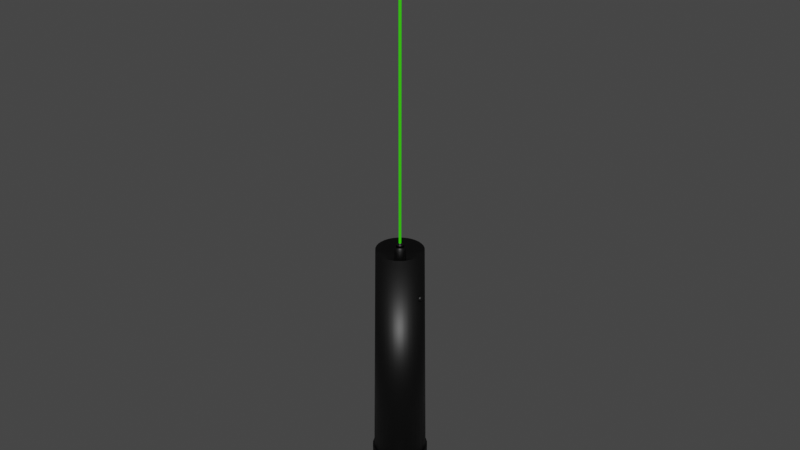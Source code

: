 # Source: laserpointer.blend  (saved by Blender 2.93.21; exported with 4.5.12 LTS)
import bpy
from mathutils import Matrix  # noqa: F401  (used for matrix-valued properties, if any)

bpy.ops.wm.read_factory_settings(use_empty=True)
scene = bpy.context.scene
scene.name = 'Scene'

# ---- collections
col_collection = bpy.data.collections.new('Collection'); scene.collection.children.link(col_collection)

# ---- materials (node trees are filled in below, after node groups)
mat_material_001 = bpy.data.materials.new('Material.001')
mat_material_001.use_transparent_shadow = False
mat_material_002 = bpy.data.materials.new('Material.002')
mat_material_002.use_transparent_shadow = False

# ---- material node trees
mat_material_001.use_nodes = True; mat_material_001.node_tree.nodes.clear()
_N = mat_material_001.node_tree.nodes; _L = mat_material_001.node_tree.links
n0 = _N.new('ShaderNodeBsdfPrincipled'); n0.name = 'Principled BSDF'; n0.location = (10, 300)
n0.distribution = 'GGX'
n0.subsurface_method = 'BURLEY'
n0.inputs[0].default_value = (0.0, 0.0, 0.0, 1.0)
n0.inputs[3].default_value = 1.45
n0.inputs[27].default_value = (0.0, 0.0, 0.0, 1.0)
n0.inputs[28].default_value = 1.0
n1 = _N.new('ShaderNodeOutputMaterial'); n1.name = 'Material Output'; n1.location = (300, 300)
_L.new(n0.outputs[0], n1.inputs[0])
n1.is_active_output = True
mat_material_002.use_nodes = True; mat_material_002.node_tree.nodes.clear()
_N = mat_material_002.node_tree.nodes; _L = mat_material_002.node_tree.links
n0 = _N.new('ShaderNodeBsdfPrincipled'); n0.name = 'Principled BSDF'; n0.location = (10, 300)
n0.distribution = 'GGX'
n0.subsurface_method = 'BURLEY'
n0.inputs[0].default_value = (0.04141, 0.8, 0.0, 1.0)
n0.inputs[3].default_value = 1.45
n0.inputs[27].default_value = (0.0, 0.0, 0.0, 1.0)
n0.inputs[28].default_value = 1.0
n1 = _N.new('ShaderNodeOutputMaterial'); n1.name = 'Material Output'; n1.location = (300, 300)
_L.new(n0.outputs[0], n1.inputs[0])
n1.is_active_output = True

# ---- world
world_world = bpy.data.worlds.new('World'); scene.world = world_world
world_world.use_nodes = True; world_world.node_tree.nodes.clear()
_N = world_world.node_tree.nodes; _L = world_world.node_tree.links
n0 = _N.new('ShaderNodeOutputWorld'); n0.name = 'World Output'; n0.location = (300, 300)
n1 = _N.new('ShaderNodeBackground'); n1.name = 'Background'; n1.location = (10, 300)
n1.inputs[0].default_value = (0.05088, 0.05088, 0.05088, 1.0)
_L.new(n1.outputs[0], n0.inputs[0])
n0.is_active_output = True
world_world.color = (0.05088, 0.05088, 0.05088)
world_world.use_sun_shadow = False
world_world.sun_shadow_jitter_overblur = 0.0

# ---- meshes
me_cylinder = bpy.data.meshes.new('Cylinder')
me_cylinder.from_pydata([(2.354e-08, 0.6561, 0.2571), (-1.312e-08, 0.1475, 6.891), (0.128, 0.6435, 0.2571), (0.02877, 0.1446, 6.891), (0.2511, 0.6062, 0.2571), (0.05643, 0.1362, 6.891), (0.3645, 0.5455, 0.2571), (0.08192, 0.1226, 6.891), (0.4639, 0.4639, 0.2571), (0.1043, 0.1043, 6.891), (0.5455, 0.3645, 0.2571), (0.1226, 0.08192, 6.891), (0.6062, 0.2511, 0.2571), (0.1362, 0.05643, 6.891), (0.6435, 0.128, 0.2571), (0.1446, 0.02877, 6.891), (0.6561, -3.444e-08, 0.2571), (0.1475, -2.131e-08, 6.891), (0.6435, -0.128, 0.2571), (0.1446, -0.02877, 6.891), (0.6062, -0.2511, 0.2571), (0.1362, -0.05643, 6.891), (0.5455, -0.3645, 0.2571), (0.1226, -0.08192, 6.891), (0.4639, -0.4639, 0.2571), (0.1043, -0.1043, 6.891), (0.3645, -0.5455, 0.2571), (0.08192, -0.1226, 6.891), (0.2511, -0.6062, 0.2571), (0.05643, -0.1362, 6.891), (0.128, -0.6435, 0.2571), (0.02877, -0.1446, 6.891), (-3.382e-08, -0.6561, 0.2571), (-2.601e-08, -0.1475, 6.891), (-0.128, -0.6435, 0.2571), (-0.02877, -0.1446, 6.891), (-0.2511, -0.6062, 0.2571), (-0.05643, -0.1362, 6.891), (-0.3645, -0.5455, 0.2571), (-0.08192, -0.1226, 6.891), (-0.4639, -0.4639, 0.2571), (-0.1043, -0.1043, 6.891), (-0.5455, -0.3645, 0.2571), (-0.1226, -0.08192, 6.891), (-0.6062, -0.2511, 0.2571), (-0.1362, -0.05643, 6.891), (-0.6435, -0.128, 0.2571), (-0.1446, -0.02877, 6.891), (-0.6561, 2.059e-09, 0.2571), (-0.1475, -1.31e-08, 6.891), (-0.6435, 0.128, 0.2571), (-0.1446, 0.02877, 6.891), (-0.6062, 0.2511, 0.2571), (-0.1362, 0.05643, 6.891), (-0.5455, 0.3645, 0.2571), (-0.1226, 0.08192, 6.891), (-0.4639, 0.4639, 0.2571), (-0.1043, 0.1043, 6.891), (-0.3645, 0.5455, 0.2571), (-0.08192, 0.1226, 6.891), (-0.2511, 0.6062, 0.2571), (-0.05643, 0.1362, 6.891), (-0.128, 0.6435, 0.2571), (-0.02877, 0.1446, 6.891), (-1.299e-08, 0.1417, 6.879), (0.02764, 0.139, 6.879), (0.05422, 0.1309, 6.879), (0.07872, 0.1178, 6.879), (0.1002, 0.1002, 6.879), (0.1178, 0.07872, 6.879), (0.1309, 0.05422, 6.879), (0.139, 0.02764, 6.879), (0.1417, -2.054e-08, 6.879), (0.139, -0.02764, 6.879), (0.1309, -0.05422, 6.879), (0.1178, -0.07872, 6.879), (0.1002, -0.1002, 6.879), (0.07872, -0.1178, 6.879), (0.05422, -0.1309, 6.879), (0.02764, -0.139, 6.879), (-2.538e-08, -0.1417, 6.879), (-0.02764, -0.139, 6.879), (-0.05422, -0.1309, 6.879), (-0.07872, -0.1178, 6.879), (-0.1002, -0.1002, 6.879), (-0.1178, -0.07872, 6.879), (-0.1309, -0.05422, 6.879), (-0.139, -0.02764, 6.879), (-0.1417, -1.266e-08, 6.879), (-0.139, 0.02764, 6.879), (-0.1309, 0.05422, 6.879), (-0.1178, 0.07872, 6.879), (-0.1002, 0.1002, 6.879), (-0.07872, 0.1178, 6.879), (-0.05422, 0.1309, 6.879), (-0.02764, 0.139, 6.879), (-2.124e-08, 0.02464, 7.361), (0.004806, 0.02416, 7.361), (0.009428, 0.02276, 7.361), (0.01369, 0.02049, 7.361), (0.01742, 0.01742, 7.361), (0.02048, 0.01369, 7.361), (0.02276, 0.009428, 7.361), (0.02416, 0.004806, 7.361), (0.02464, -1.715e-08, 7.361), (0.02416, -0.004806, 7.361), (0.02276, -0.009428, 7.361), (0.02048, -0.01369, 7.361), (0.01742, -0.01742, 7.361), (0.01369, -0.02049, 7.361), (0.009428, -0.02276, 7.361), (0.004806, -0.02416, 7.361), (-2.34e-08, -0.02464, 7.361), (-0.004806, -0.02416, 7.361), (-0.009428, -0.02276, 7.361), (-0.01369, -0.02049, 7.361), (-0.01742, -0.01742, 7.361), (-0.02049, -0.01369, 7.361), (-0.02276, -0.009428, 7.361), (-0.02416, -0.004806, 7.361), (-0.02464, -1.578e-08, 7.361), (-0.02416, 0.004806, 7.361), (-0.02276, 0.009428, 7.361), (-0.02049, 0.01369, 7.361), (-0.01742, 0.01742, 7.361), (-0.01369, 0.02049, 7.361), (-0.009428, 0.02276, 7.361), (-0.004806, 0.02416, 7.361), (0.02468, -0.1241, 7.232), (0.01971, -0.09911, 7.264), (0.01566, -0.07871, 7.312), (0.009776, -0.04915, 7.328), (-2.382e-08, -0.05011, 7.328), (-2.442e-08, -0.08026, 7.312), (-2.466e-08, -0.1011, 7.264), (-2.508e-08, -0.1265, 7.232), (0.04842, 0.1169, 7.232), (0.03867, 0.09336, 7.264), (0.03071, 0.07415, 7.312), (0.01918, 0.04629, 7.328), (0.02784, 0.04166, 7.328), (0.04459, 0.06673, 7.312), (0.05614, 0.08402, 7.264), (0.07029, 0.1052, 7.232), (-0.07029, 0.1052, 7.232), (-0.05614, 0.08402, 7.264), (-0.04459, 0.06673, 7.312), (-0.02784, 0.04166, 7.328), (-0.01918, 0.04629, 7.328), (-0.03071, 0.07415, 7.312), (-0.03867, 0.09336, 7.264), (-0.04842, 0.1169, 7.232), (-0.009776, -0.04915, 7.328), (-0.01566, -0.07871, 7.312), (-0.01971, -0.09911, 7.264), (-0.02468, -0.1241, 7.232), (0.03543, 0.03543, 7.328), (0.05675, 0.05675, 7.312), (0.07145, 0.07145, 7.264), (0.08946, 0.08946, 7.232), (-0.009776, 0.04915, 7.328), (-0.01566, 0.07871, 7.312), (-0.01971, 0.09911, 7.264), (-0.02468, 0.1241, 7.232), (-0.01918, -0.04629, 7.328), (-0.03071, -0.07415, 7.312), (-0.03867, -0.09336, 7.264), (-0.04842, -0.1169, 7.232), (0.04166, 0.02784, 7.328), (0.06673, 0.04459, 7.312), (0.08402, 0.05614, 7.264), (0.1052, 0.07029, 7.232), (-1.943e-08, 0.05011, 7.328), (-1.74e-08, 0.08026, 7.312), (-1.582e-08, 0.1011, 7.264), (-1.401e-08, 0.1265, 7.232), (-0.02784, -0.04166, 7.328), (-0.04459, -0.06673, 7.312), (-0.05614, -0.08402, 7.264), (-0.07029, -0.1052, 7.232), (0.04629, 0.01918, 7.328), (0.07415, 0.03071, 7.312), (0.09336, 0.03867, 7.264), (0.1169, 0.04842, 7.232), (-0.03543, -0.03543, 7.328), (-0.05675, -0.05675, 7.312), (-0.07145, -0.07145, 7.264), (-0.08946, -0.08946, 7.232), (0.04915, 0.009776, 7.328), (0.07871, 0.01566, 7.312), (0.09911, 0.01971, 7.264), (0.1241, 0.02468, 7.232), (-0.04166, -0.02784, 7.328), (-0.06673, -0.04459, 7.312), (-0.08402, -0.05614, 7.264), (-0.1052, -0.07029, 7.232), (0.05011, -1.79e-08, 7.328), (0.08026, -1.884e-08, 7.312), (0.1011, -1.938e-08, 7.264), (0.1265, -2.013e-08, 7.232), (-0.04629, -0.01918, 7.328), (-0.07415, -0.03071, 7.312), (-0.09336, -0.03867, 7.264), (-0.1169, -0.04842, 7.232), (0.04915, -0.009776, 7.328), (0.07871, -0.01566, 7.312), (0.09911, -0.01971, 7.264), (0.1241, -0.02468, 7.232), (-0.04915, -0.009776, 7.328), (-0.07871, -0.01566, 7.312), (-0.09911, -0.01971, 7.264), (-0.1241, -0.02468, 7.232), (0.04629, -0.01918, 7.328), (0.07415, -0.03071, 7.312), (0.09336, -0.03867, 7.264), (0.1169, -0.04842, 7.232), (-0.05011, -1.511e-08, 7.328), (-0.08026, -1.437e-08, 7.312), (-0.1011, -1.376e-08, 7.264), (-0.1265, -1.309e-08, 7.232), (0.04166, -0.02784, 7.328), (0.06673, -0.04459, 7.312), (0.08402, -0.05614, 7.264), (0.1052, -0.07029, 7.232), (-0.04915, 0.009776, 7.328), (-0.07871, 0.01566, 7.312), (-0.09911, 0.01971, 7.264), (-0.1241, 0.02468, 7.232), (0.03543, -0.03543, 7.328), (0.05675, -0.05675, 7.312), (0.07145, -0.07145, 7.264), (0.08946, -0.08946, 7.232), (-0.04629, 0.01918, 7.328), (-0.07415, 0.03071, 7.312), (-0.09336, 0.03867, 7.264), (-0.1169, 0.04842, 7.232), (0.02784, -0.04166, 7.328), (0.04459, -0.06673, 7.312), (0.05614, -0.08402, 7.264), (0.07029, -0.1052, 7.232), (-0.04166, 0.02784, 7.328), (-0.06673, 0.04459, 7.312), (-0.08402, 0.05614, 7.264), (-0.1052, 0.07029, 7.232), (0.01918, -0.04629, 7.328), (0.03071, -0.07415, 7.312), (0.03867, -0.09336, 7.264), (0.04842, -0.1169, 7.232), (0.009776, 0.04915, 7.328), (0.01566, 0.07871, 7.312), (0.01971, 0.09911, 7.264), (0.02468, 0.1241, 7.232), (-0.03543, 0.03543, 7.328), (-0.05675, 0.05675, 7.312), (-0.07145, 0.07145, 7.264), (-0.08946, 0.08946, 7.232), (2.406e-08, 0.1231, 1.538), (0.02402, 0.1207, 1.538), (0.04711, 0.1137, 1.538), (0.0684, 0.1024, 1.538), (0.08705, 0.08705, 1.538), (0.1024, 0.0684, 1.538), (0.1137, 0.04711, 1.538), (0.1207, 0.02402, 1.538), (0.1231, -9.58e-09, 1.538), (0.1207, -0.02402, 1.538), (0.1137, -0.04711, 1.538), (0.1024, -0.0684, 1.538), (0.08705, -0.08705, 1.538), (0.0684, -0.1024, 1.538), (0.04711, -0.1137, 1.538), (0.02402, -0.1207, 1.538), (1.33e-08, -0.1231, 1.538), (-0.02402, -0.1207, 1.538), (-0.04711, -0.1137, 1.538), (-0.0684, -0.1024, 1.538), (-0.08705, -0.08705, 1.538), (-0.1024, -0.0684, 1.538), (-0.1137, -0.04711, 1.538), (-0.1207, -0.02402, 1.538), (-0.1231, -2.731e-09, 1.538), (-0.1207, 0.02402, 1.538), (-0.1137, 0.04711, 1.538), (-0.1024, 0.0684, 1.538), (-0.08705, 0.08705, 1.538), (-0.0684, 0.1024, 1.538), (-0.04711, 0.1137, 1.538), (-0.02402, 0.1207, 1.538), (0.1306, 0.6566, 1.753), (0.2562, 0.6185, 1.753), (0.372, 0.5567, 1.753), (0.4734, 0.4734, 1.753), (0.5567, 0.372, 1.753), (0.6185, 0.2562, 1.753), (0.6566, 0.1306, 1.753), (0.6695, -3.462e-08, 1.753), (0.6566, -0.1306, 1.753), (0.6185, -0.2562, 1.753), (0.5567, -0.372, 1.753), (0.4734, -0.4734, 1.753), (0.372, -0.5567, 1.753), (0.2562, -0.6185, 1.753), (0.1306, -0.6566, 1.753), (-3.523e-08, -0.6695, 1.753), (-0.1306, -0.6566, 1.753), (-0.2562, -0.6185, 1.753), (-0.372, -0.5567, 1.753), (-0.4734, -0.4734, 1.753), (-0.5567, -0.372, 1.753), (-0.6185, -0.2562, 1.753), (-0.6566, -0.1306, 1.753), (-0.6695, 2.634e-09, 1.753), (-0.6566, 0.1306, 1.753), (-0.6185, 0.2562, 1.753), (-0.5567, 0.372, 1.753), (-0.4734, 0.4734, 1.753), (-0.372, 0.5567, 1.753), (-0.2562, 0.6185, 1.753), (-0.1306, 0.6566, 1.753), (2.33e-08, 0.6695, 1.753), (2.246e-08, 0.6332, 1.724), (0.1235, 0.621, 1.724), (0.2423, 0.585, 1.724), (0.3518, 0.5265, 1.724), (0.4477, 0.4477, 1.724), (0.5265, 0.3518, 1.724), (0.585, 0.2423, 1.724), (0.621, 0.1235, 1.724), (0.6332, -3.358e-08, 1.724), (0.621, -0.1235, 1.724), (0.585, -0.2423, 1.724), (0.5265, -0.3518, 1.724), (0.4477, -0.4477, 1.724), (0.3518, -0.5265, 1.724), (0.2423, -0.585, 1.724), (0.1235, -0.621, 1.724), (-3.29e-08, -0.6332, 1.724), (-0.1235, -0.621, 1.724), (-0.2423, -0.585, 1.724), (-0.3518, -0.5265, 1.724), (-0.4477, -0.4477, 1.724), (-0.5265, -0.3518, 1.724), (-0.585, -0.2423, 1.724), (-0.621, -0.1235, 1.724), (-0.6332, 1.649e-09, 1.724), (-0.621, 0.1235, 1.724), (-0.585, 0.2423, 1.724), (-0.5265, 0.3518, 1.724), (-0.4477, 0.4477, 1.724), (-0.3518, 0.5265, 1.724), (-0.2423, 0.585, 1.724), (-0.1235, 0.621, 1.724), (0.01583, -0.0796, 7.312), (-2.4e-08, -0.08116, 7.312), (0.03106, 0.07498, 7.312), (0.04509, 0.06748, 7.312), (-0.04509, 0.06748, 7.312), (-0.03106, 0.07498, 7.312), (-0.01583, -0.0796, 7.312), (0.05739, 0.05739, 7.312), (-0.01583, 0.0796, 7.312), (-0.03106, -0.07498, 7.312), (0.06748, 0.04509, 7.312), (-1.69e-08, 0.08116, 7.312), (-0.04509, -0.06748, 7.312), (0.07498, 0.03106, 7.312), (-0.05739, -0.05739, 7.312), (0.0796, 0.01583, 7.312), (-0.06748, -0.04509, 7.312), (0.08116, -1.909e-08, 7.312), (-0.07498, -0.03106, 7.312), (0.0796, -0.01583, 7.312), (-0.0796, -0.01583, 7.312), (0.07498, -0.03106, 7.312), (-0.08116, -1.457e-08, 7.312), (0.06748, -0.04509, 7.312), (-0.0796, 0.01583, 7.312), (0.05739, -0.05739, 7.312), (-0.07498, 0.03106, 7.312), (0.04509, -0.06748, 7.312), (-0.06748, 0.04509, 7.312), (0.03106, -0.07498, 7.312), (0.01583, 0.0796, 7.312), (-0.05739, 0.05739, 7.312), (-2.187e-08, 0.01798, 7.375), (0.003508, 0.01763, 7.375), (0.006881, 0.01661, 7.375), (0.009989, 0.01495, 7.375), (0.01271, 0.01271, 7.375), (0.01495, 0.009989, 7.375), (0.01661, 0.006881, 7.375), (0.01763, 0.003508, 7.375), (0.01798, -1.686e-08, 7.375), (0.01763, -0.003508, 7.375), (0.01661, -0.006881, 7.375), (0.01495, -0.009989, 7.375), (0.01271, -0.01271, 7.375), (0.009989, -0.01495, 7.375), (0.006881, -0.01661, 7.375), (0.003508, -0.01763, 7.375), (-2.344e-08, -0.01798, 7.375), (-0.003508, -0.01763, 7.375), (-0.006881, -0.01661, 7.375), (-0.009989, -0.01495, 7.375), (-0.01271, -0.01271, 7.375), (-0.01495, -0.009989, 7.375), (-0.01661, -0.006881, 7.375), (-0.01763, -0.003508, 7.375), (-0.01798, -1.586e-08, 7.375), (-0.01763, 0.003508, 7.375), (-0.01661, 0.006881, 7.375), (-0.01495, 0.009989, 7.375), (-0.01271, 0.01271, 7.375), (-0.009989, 0.01495, 7.375), (-0.006881, 0.01661, 7.375), (-0.003508, 0.01763, 7.375), (-2.236e-08, 0.01017, 7.381), (0.001984, 0.009975, 7.381), (0.003892, 0.009396, 7.381), (0.005651, 0.008457, 7.381), (0.007192, 0.007192, 7.381), (0.008457, 0.005651, 7.381), (0.009396, 0.003892, 7.381), (0.009975, 0.001984, 7.381), (0.01017, -1.659e-08, 7.381), (0.009975, -0.001984, 7.381), (0.009396, -0.003892, 7.381), (0.008457, -0.005651, 7.381), (0.007192, -0.007192, 7.381), (0.005651, -0.008457, 7.381), (0.003892, -0.009397, 7.381), (0.001984, -0.009975, 7.381), (-2.325e-08, -0.01017, 7.381), (-0.001984, -0.009975, 7.381), (-0.003892, -0.009397, 7.381), (-0.005651, -0.008457, 7.381), (-0.007192, -0.007192, 7.381), (-0.008457, -0.005651, 7.381), (-0.009397, -0.003892, 7.381), (-0.009975, -0.001984, 7.381), (-0.01017, -1.603e-08, 7.381), (-0.009975, 0.001984, 7.381), (-0.009397, 0.003892, 7.381), (-0.008457, 0.005651, 7.381), (-0.007192, 0.007192, 7.381), (-0.005651, 0.008457, 7.381), (-0.003892, 0.009396, 7.381), (-0.001984, 0.009975, 7.381), (-2.236e-08, 0.003323, 7.389), (0.0006482, 0.003259, 7.389), (0.001272, 0.00307, 7.389), (0.001846, 0.002763, 7.389), (0.00235, 0.00235, 7.389), (0.002763, 0.001846, 7.389), (0.00307, 0.001272, 7.389), (0.003259, 0.0006482, 7.389), (0.003323, -1.65e-08, 7.389), (0.003259, -0.0006483, 7.389), (0.00307, -0.001272, 7.389), (0.002763, -0.001846, 7.389), (0.00235, -0.00235, 7.389), (0.001846, -0.002763, 7.389), (0.001272, -0.00307, 7.389), (0.0006482, -0.003259, 7.389), (-2.265e-08, -0.003323, 7.389), (-0.0006483, -0.003259, 7.389), (-0.001272, -0.00307, 7.389), (-0.001846, -0.002763, 7.389), (-0.00235, -0.00235, 7.389), (-0.002763, -0.001846, 7.389), (-0.00307, -0.001272, 7.389), (-0.003259, -0.0006483, 7.389), (-0.003323, -1.632e-08, 7.389), (-0.003259, 0.0006482, 7.389), (-0.00307, 0.001272, 7.389), (-0.002763, 0.001846, 7.389), (-0.00235, 0.00235, 7.389), (-0.001846, 0.002763, 7.389), (-0.001272, 0.00307, 7.389), (-0.0006483, 0.003259, 7.389), (-0.00601, 0.03021, 7.357), (-2.115e-08, 0.03081, 7.357), (-0.01179, -0.02846, 7.357), (-0.01712, -0.02561, 7.357), (0.01712, -0.02561, 7.357), (0.01179, -0.02846, 7.357), (0.00601, 0.03021, 7.357), (-0.02178, -0.02178, 7.357), (0.00601, -0.03021, 7.357), (0.01179, 0.02846, 7.357), (-0.02561, -0.01712, 7.357), (-2.384e-08, -0.03081, 7.357), (0.01712, 0.02561, 7.357), (-0.02846, -0.01179, 7.357), (0.02178, 0.02178, 7.357), (-0.03021, -0.00601, 7.357), (0.02561, 0.01712, 7.357), (-0.03081, -1.694e-08, 7.357), (0.02846, 0.01179, 7.357), (-0.03021, 0.00601, 7.357), (0.03021, 0.00601, 7.357), (-0.02846, 0.01179, 7.357), (0.03081, -1.865e-08, 7.357), (-0.02561, 0.01712, 7.357), (0.03021, -0.00601, 7.357), (-0.02178, 0.02178, 7.357), (0.02846, -0.01179, 7.357), (-0.01712, 0.02561, 7.357), (0.02561, -0.01712, 7.357), (-0.01179, 0.02846, 7.357), (-0.00601, -0.03021, 7.357), (0.02178, -0.02178, 7.357), (-0.006078, 0.03055, 7.357), (-2.131e-08, 0.03115, 7.357), (-0.01192, -0.02878, 7.357), (-0.01731, -0.0259, 7.357), (0.01731, -0.0259, 7.357), (0.01192, -0.02878, 7.357), (0.006078, 0.03055, 7.357), (-0.02203, -0.02203, 7.357), (0.006078, -0.03055, 7.357), (0.01192, 0.02878, 7.357), (-0.0259, -0.01731, 7.357), (-2.403e-08, -0.03115, 7.357), (0.01731, 0.0259, 7.357), (-0.02878, -0.01192, 7.357), (0.02203, 0.02203, 7.357), (-0.03055, -0.006078, 7.357), (0.0259, 0.01731, 7.357), (-0.03115, -1.684e-08, 7.357), (0.02878, 0.01192, 7.357), (-0.03055, 0.006078, 7.357), (0.03055, 0.006078, 7.357), (-0.02878, 0.01192, 7.357), (0.03115, -1.857e-08, 7.357), (-0.0259, 0.01731, 7.357), (0.03055, -0.006078, 7.357), (-0.02203, 0.02203, 7.357), (0.02878, -0.01192, 7.357), (-0.01731, 0.0259, 7.357), (0.0259, -0.01731, 7.357), (-0.01192, 0.02878, 7.357), (-0.006078, -0.03055, 7.357), (0.02203, -0.02203, 7.357), (-0.006921, 0.03479, 15.36), (-2.231e-08, 0.03548, 15.36), (0.01358, 0.03278, 15.36), (0.01971, 0.0295, 15.36), (-0.003786, 0.01903, 7.368), (-2.166e-08, 0.01941, 7.368), (-0.007426, -0.01793, 7.368), (-0.01078, -0.01613, 7.368), (0.01078, -0.01613, 7.368), (0.007426, -0.01793, 7.368), (0.003786, 0.01903, 7.368), (-0.01372, -0.01372, 7.368), (0.003786, -0.01903, 7.368), (0.007426, 0.01793, 7.368), (-0.01613, -0.01078, 7.368), (-2.336e-08, -0.01941, 7.368), (0.01078, 0.01613, 7.368), (-0.01793, -0.007426, 7.368), (0.01372, 0.01372, 7.368), (-0.01903, -0.003786, 7.368), (0.01613, 0.01078, 7.368), (-0.01941, -1.693e-08, 7.368), (0.01793, 0.007426, 7.368), (-0.01903, 0.003786, 7.368), (0.01903, 0.003786, 7.368), (-0.01793, 0.007426, 7.368), (0.01941, -1.801e-08, 7.368), (-0.01614, 0.01078, 7.368), (0.01903, -0.003786, 7.368), (-0.01372, 0.01372, 7.368), (0.01793, -0.007426, 7.368), (-0.01078, 0.01613, 7.368), (0.01613, -0.01078, 7.368), (-0.007426, 0.01793, 7.368), (-0.003786, -0.01903, 7.368), (0.01372, -0.01372, 7.368), (-2.444e-08, -0.1005, 7.264), (0.05585, 0.08359, 7.264), (-0.03847, 0.09288, 7.264), (-0.01961, -0.0986, 7.264), (0.07109, 0.07109, 7.264), (-0.01961, 0.0986, 7.264), (-0.03847, -0.09288, 7.264), (0.08359, 0.05585, 7.264), (-1.565e-08, 0.1005, 7.264), (-0.05585, -0.08359, 7.264), (0.09288, 0.03847, 7.264), (-0.07109, -0.07109, 7.264), (0.0986, 0.01961, 7.264), (-0.08359, -0.05585, 7.264), (0.1005, -1.964e-08, 7.264), (-0.09288, -0.03847, 7.264), (0.0986, -0.01961, 7.264), (-0.0986, -0.01961, 7.264), (0.09288, -0.03847, 7.264), (-0.1005, -1.405e-08, 7.264), (0.08359, -0.05585, 7.264), (-0.0986, 0.01961, 7.264), (0.07109, -0.07109, 7.264), (-0.09288, 0.03847, 7.264), (0.05585, -0.08359, 7.264), (-0.08359, 0.05585, 7.264), (0.03847, -0.09288, 7.264), (0.01961, 0.0986, 7.264), (-0.07109, 0.07109, 7.264), (0.01961, -0.0986, 7.264), (0.03847, 0.09288, 7.264), (-0.05585, 0.08359, 7.264), (-5.46e-10, 0.5583, 7.2), (0.1089, 0.5475, 7.2), (0.2136, 0.5158, 7.2), (0.3102, 0.4642, 7.2), (0.3948, 0.3948, 7.2), (0.4642, 0.3102, 7.2), (0.5158, 0.2136, 7.2), (0.5475, 0.1089, 7.2), (0.5583, -4.47e-08, 7.2), (0.5475, -0.1089, 7.2), (0.5158, -0.2136, 7.2), (0.4642, -0.3102, 7.2), (0.3948, -0.3948, 7.2), (0.3102, -0.4642, 7.2), (0.2136, -0.5158, 7.2), (0.1089, -0.5475, 7.2), (-4.935e-08, -0.5583, 7.2), (-0.1089, -0.5475, 7.2), (-0.2136, -0.5158, 7.2), (-0.3102, -0.4642, 7.2), (-0.3948, -0.3948, 7.2), (-0.4642, -0.3102, 7.2), (-0.5158, -0.2136, 7.2), (-0.5475, -0.1089, 7.2), (-0.5583, -1.364e-08, 7.2), (-0.5475, 0.1089, 7.2), (-0.5158, 0.2136, 7.2), (-0.4642, 0.3102, 7.2), (-0.3948, 0.3948, 7.2), (-0.3102, 0.4642, 7.2), (-0.2136, 0.5158, 7.2), (-0.1089, 0.5475, 7.2), (0.5202, -0.0656, 6.136), (0.6482, -0.01008, 6.136), (0.5202, -0.06437, 6.123), (0.6482, -0.009916, 6.134), (0.5202, -0.06073, 6.111), (0.6482, -0.009435, 6.133), (0.5202, -0.05482, 6.1), (0.6482, -0.008655, 6.131), (0.5202, -0.04686, 6.091), (0.6482, -0.007604, 6.13), (0.5202, -0.03717, 6.083), (0.6482, -0.006324, 6.129), (0.5202, -0.02611, 6.077), (0.6482, -0.004863, 6.128), (0.5202, -0.01411, 6.073), (0.6482, -0.003279, 6.128), (0.5202, -0.001631, 6.072), (0.6482, -0.001631, 6.127), (0.5202, 0.01085, 6.073), (0.6482, 1.746e-05, 6.128), (0.5202, 0.02285, 6.077), (0.6482, 0.001602, 6.128), (0.5202, 0.03391, 6.083), (0.6482, 0.003063, 6.129), (0.5202, 0.0436, 6.091), (0.6482, 0.004343, 6.13), (0.5202, 0.05156, 6.1), (0.6482, 0.005394, 6.131), (0.5202, 0.05747, 6.111), (0.6482, 0.006174, 6.133), (0.5202, 0.06111, 6.123), (0.6482, 0.006655, 6.134), (0.5202, 0.06234, 6.136), (0.6482, 0.006817, 6.136), (0.5202, 0.06111, 6.148), (0.6482, 0.006655, 6.138), (0.5202, 0.05747, 6.16), (0.6482, 0.006174, 6.139), (0.5202, 0.05156, 6.171), (0.6482, 0.005394, 6.141), (0.5202, 0.0436, 6.181), (0.6482, 0.004343, 6.142), (0.5202, 0.03391, 6.189), (0.6482, 0.003063, 6.143), (0.5202, 0.02285, 6.195), (0.6482, 0.001602, 6.144), (0.5202, 0.01085, 6.199), (0.6482, 1.746e-05, 6.144), (0.5202, -0.001631, 6.2), (0.6482, -0.001631, 6.144), (0.5202, -0.01411, 6.199), (0.6482, -0.003279, 6.144), (0.5202, -0.02611, 6.195), (0.6482, -0.004864, 6.144), (0.5202, -0.03717, 6.189), (0.6482, -0.006324, 6.143), (0.5202, -0.04686, 6.181), (0.6482, -0.007604, 6.142), (0.5202, -0.05482, 6.171), (0.6482, -0.008655, 6.141), (0.5202, -0.06073, 6.16), (0.6482, -0.009435, 6.139), (0.5202, -0.06437, 6.148), (0.6482, -0.009916, 6.138), (0.6234, -0.0656, 6.136), (0.6234, -0.06437, 6.123), (0.6234, -0.06073, 6.111), (0.6234, -0.05482, 6.1), (0.6234, -0.04686, 6.091), (0.6234, -0.03717, 6.083), (0.6234, -0.02611, 6.077), (0.6234, -0.01411, 6.073), (0.6234, -0.001631, 6.072), (0.6234, 0.01085, 6.073), (0.6234, 0.02285, 6.077), (0.6234, 0.03391, 6.083), (0.6234, 0.0436, 6.091), (0.6234, 0.05156, 6.1), (0.6234, 0.05747, 6.111), (0.6234, 0.06111, 6.123), (0.6234, 0.06234, 6.136), (0.6234, 0.06111, 6.148), (0.6234, 0.05747, 6.16), (0.6234, 0.05156, 6.171), (0.6234, 0.0436, 6.181), (0.6234, 0.03391, 6.189), (0.6234, 0.02285, 6.195), (0.6234, 0.01085, 6.199), (0.6234, -0.001631, 6.2), (0.6234, -0.01411, 6.199), (0.6234, -0.02611, 6.195), (0.6234, -0.03717, 6.189), (0.6234, -0.04686, 6.181), (0.6234, -0.05482, 6.171), (0.6234, -0.06073, 6.16), (0.6234, -0.06437, 6.148), (0.5949, -0.06437, 6.123), (0.5949, -0.06073, 6.111), (0.5949, -0.05482, 6.1), (0.5949, -0.04686, 6.091), (0.5949, -0.03717, 6.083), (0.5949, -0.02611, 6.077), (0.5949, -0.01411, 6.073), (0.5949, -0.001631, 6.072), (0.5949, 0.01085, 6.073), (0.5949, 0.02285, 6.077), (0.5949, 0.03391, 6.083), (0.5949, 0.0436, 6.091), (0.5949, 0.05156, 6.1), (0.5949, 0.05747, 6.111), (0.5949, 0.06111, 6.123), (0.5949, 0.06234, 6.136), (0.5949, 0.06111, 6.148), (0.5949, 0.05747, 6.16), (0.5949, 0.05156, 6.171), (0.5949, 0.0436, 6.181), (0.5949, 0.03391, 6.189), (0.5949, 0.02285, 6.195), (0.5949, 0.01085, 6.199), (0.5949, -0.001631, 6.2), (0.5949, -0.01411, 6.199), (0.5949, -0.02611, 6.195), (0.5949, -0.03717, 6.189), (0.5949, -0.04686, 6.181), (0.5949, -0.05482, 6.171), (0.5949, -0.06073, 6.16), (0.5949, -0.06437, 6.148), (0.5949, -0.0656, 6.136)], [], [(612, 1, 3, 613), (613, 3, 5, 614), (614, 5, 7, 615), (615, 7, 9, 616), (616, 9, 11, 617), (617, 11, 13, 618), (618, 13, 15, 619), (619, 15, 17, 620), (620, 17, 19, 621), (621, 19, 21, 622), (622, 21, 23, 623), (623, 23, 25, 624), (624, 25, 27, 625), (625, 27, 29, 626), (626, 29, 31, 627), (627, 31, 33, 628), (628, 33, 35, 629), (629, 35, 37, 630), (630, 37, 39, 631), (631, 39, 41, 632), (632, 41, 43, 633), (633, 43, 45, 634), (634, 45, 47, 635), (635, 47, 49, 636), (636, 49, 51, 637), (637, 51, 53, 638), (638, 53, 55, 639), (639, 55, 57, 640), (640, 57, 59, 641), (641, 59, 61, 642), (3, 1, 63, 61, 59, 57, 55, 53, 51, 49, 47, 45, 43, 41, 39, 37, 35, 33, 31, 29, 27, 25, 23, 21, 19, 17, 15, 13, 11, 9, 7, 5), (642, 61, 63, 643), (643, 63, 1, 612), (0, 2, 4, 6, 8, 10, 12, 14, 16, 18, 20, 22, 24, 26, 28, 30, 32, 34, 36, 38, 40, 42, 44, 46, 48, 50, 52, 54, 56, 58, 60, 62), (65, 66, 67, 68, 69, 70, 71, 72, 73, 74, 75, 76, 77, 78, 79, 80, 81, 82, 83, 84, 85, 86, 87, 88, 89, 90, 91, 92, 93, 94, 95, 64), (109, 108, 396, 397), (132, 131, 111, 112), (140, 139, 98, 99), (148, 147, 125, 126), (152, 132, 112, 113), (156, 140, 99, 100), (160, 148, 126, 127), (164, 152, 113, 114), (168, 156, 100, 101), (172, 160, 127, 96), (176, 164, 114, 115), (180, 168, 101, 102), (184, 176, 115, 116), (188, 180, 102, 103), (192, 184, 116, 117), (196, 188, 103, 104), (200, 192, 117, 118), (204, 196, 104, 105), (208, 200, 118, 119), (212, 204, 105, 106), (216, 208, 119, 120), (220, 212, 106, 107), (224, 216, 120, 121), (228, 220, 107, 108), (232, 224, 121, 122), (236, 228, 108, 109), (240, 232, 122, 123), (244, 236, 109, 110), (248, 172, 96, 97), (252, 240, 123, 124), (131, 244, 110, 111), (139, 248, 97, 98), (147, 252, 124, 125), (93, 92, 255, 144), (356, 383, 254, 145), (145, 254, 253, 146), (146, 253, 252, 147), (66, 65, 251, 136), (354, 382, 250, 137), (137, 250, 249, 138), (138, 249, 248, 139), (79, 78, 247, 128), (352, 381, 246, 129), (129, 246, 245, 130), (130, 245, 244, 131), (92, 91, 243, 255), (383, 380, 242, 254), (254, 242, 241, 253), (253, 241, 240, 252), (65, 64, 175, 251), (382, 363, 174, 250), (250, 174, 173, 249), (249, 173, 172, 248), (78, 77, 239, 247), (381, 379, 238, 246), (246, 238, 237, 245), (245, 237, 236, 244), (91, 90, 235, 243), (380, 378, 234, 242), (242, 234, 233, 241), (241, 233, 232, 240), (77, 76, 231, 239), (379, 377, 230, 238), (238, 230, 229, 237), (237, 229, 228, 236), (90, 89, 227, 235), (378, 376, 226, 234), (234, 226, 225, 233), (233, 225, 224, 232), (76, 75, 223, 231), (377, 375, 222, 230), (230, 222, 221, 229), (229, 221, 220, 228), (89, 88, 219, 227), (376, 374, 218, 226), (226, 218, 217, 225), (225, 217, 216, 224), (75, 74, 215, 223), (375, 373, 214, 222), (222, 214, 213, 221), (221, 213, 212, 220), (88, 87, 211, 219), (374, 372, 210, 218), (218, 210, 209, 217), (217, 209, 208, 216), (74, 73, 207, 215), (373, 371, 206, 214), (214, 206, 205, 213), (213, 205, 204, 212), (87, 86, 203, 211), (372, 370, 202, 210), (210, 202, 201, 209), (209, 201, 200, 208), (73, 72, 199, 207), (371, 369, 198, 206), (206, 198, 197, 205), (205, 197, 196, 204), (86, 85, 195, 203), (370, 368, 194, 202), (202, 194, 193, 201), (201, 193, 192, 200), (72, 71, 191, 199), (369, 367, 190, 198), (198, 190, 189, 197), (197, 189, 188, 196), (85, 84, 187, 195), (368, 366, 186, 194), (194, 186, 185, 193), (193, 185, 184, 192), (71, 70, 183, 191), (367, 365, 182, 190), (190, 182, 181, 189), (189, 181, 180, 188), (84, 83, 179, 187), (366, 364, 178, 186), (186, 178, 177, 185), (185, 177, 176, 184), (70, 69, 171, 183), (365, 362, 170, 182), (182, 170, 169, 181), (181, 169, 168, 180), (83, 82, 167, 179), (364, 361, 166, 178), (178, 166, 165, 177), (177, 165, 164, 176), (64, 95, 163, 175), (363, 360, 162, 174), (174, 162, 161, 173), (173, 161, 160, 172), (69, 68, 159, 171), (362, 359, 158, 170), (170, 158, 157, 169), (169, 157, 156, 168), (82, 81, 155, 167), (361, 358, 154, 166), (166, 154, 153, 165), (165, 153, 152, 164), (95, 94, 151, 163), (360, 357, 150, 162), (162, 150, 149, 161), (161, 149, 148, 160), (68, 67, 143, 159), (359, 355, 142, 158), (158, 142, 141, 157), (157, 141, 140, 156), (81, 80, 135, 155), (358, 353, 134, 154), (154, 134, 133, 153), (153, 133, 132, 152), (94, 93, 144, 151), (357, 356, 145, 150), (150, 145, 146, 149), (149, 146, 147, 148), (67, 66, 136, 143), (355, 354, 137, 142), (142, 137, 138, 141), (141, 138, 139, 140), (80, 79, 128, 135), (353, 352, 129, 134), (134, 129, 130, 133), (133, 130, 131, 132), (318, 287, 256, 319), (317, 286, 287, 318), (316, 285, 286, 317), (315, 284, 285, 316), (314, 283, 284, 315), (313, 282, 283, 314), (312, 281, 282, 313), (311, 280, 281, 312), (310, 279, 280, 311), (309, 278, 279, 310), (308, 277, 278, 309), (307, 276, 277, 308), (306, 275, 276, 307), (305, 274, 275, 306), (304, 273, 274, 305), (303, 272, 273, 304), (302, 271, 272, 303), (301, 270, 271, 302), (300, 269, 270, 301), (299, 268, 269, 300), (298, 267, 268, 299), (297, 266, 267, 298), (296, 265, 266, 297), (295, 264, 265, 296), (294, 263, 264, 295), (293, 262, 263, 294), (292, 261, 262, 293), (291, 260, 261, 292), (290, 259, 260, 291), (289, 258, 259, 290), (288, 257, 258, 289), (319, 256, 257, 288), (0, 319, 288, 2), (2, 288, 289, 4), (4, 289, 290, 6), (6, 290, 291, 8), (8, 291, 292, 10), (10, 292, 293, 12), (12, 293, 294, 14), (14, 294, 295, 16), (16, 295, 296, 18), (18, 296, 297, 20), (20, 297, 298, 22), (22, 298, 299, 24), (24, 299, 300, 26), (26, 300, 301, 28), (28, 301, 302, 30), (30, 302, 303, 32), (32, 303, 304, 34), (34, 304, 305, 36), (36, 305, 306, 38), (38, 306, 307, 40), (40, 307, 308, 42), (42, 308, 309, 44), (44, 309, 310, 46), (46, 310, 311, 48), (48, 311, 312, 50), (50, 312, 313, 52), (52, 313, 314, 54), (54, 314, 315, 56), (56, 315, 316, 58), (58, 316, 317, 60), (60, 317, 318, 62), (62, 318, 319, 0), (287, 351, 320, 256), (286, 350, 351, 287), (285, 349, 350, 286), (284, 348, 349, 285), (283, 347, 348, 284), (282, 346, 347, 283), (281, 345, 346, 282), (280, 344, 345, 281), (279, 343, 344, 280), (278, 342, 343, 279), (277, 341, 342, 278), (276, 340, 341, 277), (275, 339, 340, 276), (274, 338, 339, 275), (273, 337, 338, 274), (272, 336, 337, 273), (271, 335, 336, 272), (270, 334, 335, 271), (269, 333, 334, 270), (268, 332, 333, 269), (267, 331, 332, 268), (266, 330, 331, 267), (265, 329, 330, 266), (264, 328, 329, 265), (263, 327, 328, 264), (262, 326, 327, 263), (261, 325, 326, 262), (260, 324, 325, 261), (259, 323, 324, 260), (258, 322, 323, 259), (257, 321, 322, 258), (256, 320, 321, 257), (580, 609, 352, 353), (581, 610, 354, 355), (582, 611, 356, 357), (583, 580, 353, 358), (584, 581, 355, 359), (585, 582, 357, 360), (586, 583, 358, 361), (587, 584, 359, 362), (588, 585, 360, 363), (589, 586, 361, 364), (590, 587, 362, 365), (591, 589, 364, 366), (592, 590, 365, 367), (593, 591, 366, 368), (594, 592, 367, 369), (595, 593, 368, 370), (596, 594, 369, 371), (597, 595, 370, 372), (598, 596, 371, 373), (599, 597, 372, 374), (600, 598, 373, 375), (601, 599, 374, 376), (602, 600, 375, 377), (603, 601, 376, 378), (604, 602, 377, 379), (605, 603, 378, 380), (606, 604, 379, 381), (607, 588, 363, 382), (608, 605, 380, 383), (609, 606, 381, 352), (610, 607, 382, 354), (611, 608, 383, 356), (411, 410, 442, 443), (123, 122, 410, 411), (110, 109, 397, 398), (97, 96, 384, 385), (124, 123, 411, 412), (111, 110, 398, 399), (98, 97, 385, 386), (125, 124, 412, 413), (112, 111, 399, 400), (99, 98, 386, 387), (126, 125, 413, 414), (113, 112, 400, 401), (100, 99, 387, 388), (127, 126, 414, 415), (114, 113, 401, 402), (101, 100, 388, 389), (96, 127, 415, 384), (115, 114, 402, 403), (102, 101, 389, 390), (116, 115, 403, 404), (103, 102, 390, 391), (117, 116, 404, 405), (104, 103, 391, 392), (118, 117, 405, 406), (105, 104, 392, 393), (119, 118, 406, 407), (106, 105, 393, 394), (120, 119, 407, 408), (107, 106, 394, 395), (121, 120, 408, 409), (108, 107, 395, 396), (122, 121, 409, 410), (419, 418, 450, 451), (398, 397, 429, 430), (385, 384, 416, 417), (412, 411, 443, 444), (399, 398, 430, 431), (386, 385, 417, 418), (413, 412, 444, 445), (400, 399, 431, 432), (387, 386, 418, 419), (414, 413, 445, 446), (401, 400, 432, 433), (388, 387, 419, 420), (415, 414, 446, 447), (402, 401, 433, 434), (389, 388, 420, 421), (384, 415, 447, 416), (403, 402, 434, 435), (390, 389, 421, 422), (404, 403, 435, 436), (391, 390, 422, 423), (405, 404, 436, 437), (392, 391, 423, 424), (406, 405, 437, 438), (393, 392, 424, 425), (407, 406, 438, 439), (394, 393, 425, 426), (408, 407, 439, 440), (395, 394, 426, 427), (409, 408, 440, 441), (396, 395, 427, 428), (410, 409, 441, 442), (397, 396, 428, 429), (449, 448, 479, 478, 477, 476, 475, 474, 473, 472, 471, 470, 469, 468, 467, 466, 465, 464, 463, 462, 461, 460, 459, 458, 457, 456, 455, 454, 453, 452, 451, 450), (446, 445, 477, 478), (433, 432, 464, 465), (420, 419, 451, 452), (447, 446, 478, 479), (434, 433, 465, 466), (421, 420, 452, 453), (416, 447, 479, 448), (435, 434, 466, 467), (422, 421, 453, 454), (436, 435, 467, 468), (423, 422, 454, 455), (437, 436, 468, 469), (424, 423, 455, 456), (438, 437, 469, 470), (425, 424, 456, 457), (439, 438, 470, 471), (426, 425, 457, 458), (440, 439, 471, 472), (427, 426, 458, 459), (441, 440, 472, 473), (428, 427, 459, 460), (442, 441, 473, 474), (429, 428, 460, 461), (443, 442, 474, 475), (430, 429, 461, 462), (417, 416, 448, 449), (444, 443, 475, 476), (431, 430, 462, 463), (418, 417, 449, 450), (445, 444, 476, 477), (432, 431, 463, 464), (253, 146, 484, 511), (372, 370, 530, 532), (373, 371, 531, 533), (177, 185, 494, 492), (229, 237, 507, 505), (374, 372, 532, 534), (375, 373, 533, 535), (141, 157, 487, 483), (201, 209, 500, 498), (249, 138, 482, 510), (376, 374, 534, 536), (377, 375, 535, 537), (169, 181, 493, 490), (225, 233, 506, 504), (378, 376, 536, 538), (379, 377, 537, 539), (133, 153, 486, 481), (197, 205, 499, 497), (245, 130, 480, 509), (380, 378, 538, 540), (381, 379, 539, 541), (353, 352, 512, 513), (165, 177, 492, 489), (221, 229, 505, 503), (382, 363, 523, 542), (355, 354, 514, 515), (383, 380, 540, 543), (146, 149, 485, 484), (357, 356, 516, 517), (193, 201, 498, 496), (241, 253, 511, 508), (352, 381, 541, 512), (358, 353, 513, 518), (354, 382, 542, 514), (359, 355, 515, 519), (161, 173, 491, 488), (217, 225, 504, 502), (356, 383, 543, 516), (360, 357, 517, 520), (138, 141, 483, 482), (361, 358, 518, 521), (189, 197, 497, 495), (173, 249, 510, 491), (362, 359, 519, 522), (157, 169, 490, 487), (363, 360, 520, 523), (213, 221, 503, 501), (364, 361, 521, 524), (130, 133, 481, 480), (365, 362, 522, 525), (185, 193, 496, 494), (237, 245, 509, 507), (366, 364, 524, 526), (153, 165, 489, 486), (367, 365, 525, 527), (209, 217, 502, 500), (368, 366, 526, 528), (369, 367, 527, 529), (181, 189, 495, 493), (233, 241, 508, 506), (370, 368, 528, 530), (371, 369, 529, 531), (149, 161, 488, 485), (205, 213, 501, 499), (538, 536, 572, 574), (539, 537, 573, 575), (540, 538, 574, 576), (480, 481, 545, 544), (541, 539, 575, 577), (513, 512, 548, 549), (542, 523, 559, 578), (515, 514, 550, 551), (543, 540, 576, 579), (517, 516, 552, 553), (512, 541, 577, 548), (518, 513, 549, 554), (514, 542, 578, 550), (519, 515, 551, 555), (516, 543, 579, 552), (520, 517, 553, 556), (521, 518, 554, 557), (522, 519, 555, 558), (523, 520, 556, 559), (524, 521, 557, 560), (525, 522, 558, 561), (526, 524, 560, 562), (527, 525, 561, 563), (528, 526, 562, 564), (529, 527, 563, 565), (530, 528, 564, 566), (531, 529, 565, 567), (489, 492, 547, 546), (532, 530, 566, 568), (533, 531, 567, 569), (534, 532, 568, 570), (535, 533, 569, 571), (536, 534, 570, 572), (537, 535, 571, 573), (144, 255, 608, 611), (136, 251, 607, 610), (128, 247, 606, 609), (255, 243, 605, 608), (251, 175, 588, 607), (247, 239, 604, 606), (243, 235, 603, 605), (239, 231, 602, 604), (235, 227, 601, 603), (231, 223, 600, 602), (227, 219, 599, 601), (223, 215, 598, 600), (219, 211, 597, 599), (215, 207, 596, 598), (211, 203, 595, 597), (207, 199, 594, 596), (203, 195, 593, 595), (199, 191, 592, 594), (195, 187, 591, 593), (191, 183, 590, 592), (187, 179, 589, 591), (183, 171, 587, 590), (179, 167, 586, 589), (175, 163, 585, 588), (171, 159, 584, 587), (167, 155, 583, 586), (163, 151, 582, 585), (159, 143, 581, 584), (155, 135, 580, 583), (151, 144, 611, 582), (143, 136, 610, 581), (135, 128, 609, 580), (351, 643, 612, 320), (350, 642, 643, 351), (349, 641, 642, 350), (348, 640, 641, 349), (347, 639, 640, 348), (346, 638, 639, 347), (345, 637, 638, 346), (344, 636, 637, 345), (343, 635, 636, 344), (342, 634, 635, 343), (341, 633, 634, 342), (340, 632, 633, 341), (339, 631, 632, 340), (338, 630, 631, 339), (337, 629, 630, 338), (336, 628, 629, 337), (335, 627, 628, 336), (334, 626, 627, 335), (333, 625, 626, 334), (332, 624, 625, 333), (331, 623, 624, 332), (330, 622, 623, 331), (329, 621, 622, 330), (328, 620, 621, 329), (327, 619, 620, 328), (326, 618, 619, 327), (325, 617, 618, 326), (324, 616, 617, 325), (323, 615, 616, 324), (322, 614, 615, 323), (321, 613, 614, 322), (320, 612, 613, 321), (708, 645, 647, 709), (709, 647, 649, 710), (710, 649, 651, 711), (711, 651, 653, 712), (712, 653, 655, 713), (713, 655, 657, 714), (714, 657, 659, 715), (715, 659, 661, 716), (716, 661, 663, 717), (717, 663, 665, 718), (718, 665, 667, 719), (719, 667, 669, 720), (720, 669, 671, 721), (721, 671, 673, 722), (722, 673, 675, 723), (723, 675, 677, 724), (724, 677, 679, 725), (725, 679, 681, 726), (726, 681, 683, 727), (727, 683, 685, 728), (728, 685, 687, 729), (729, 687, 689, 730), (730, 689, 691, 731), (731, 691, 693, 732), (732, 693, 695, 733), (733, 695, 697, 734), (734, 697, 699, 735), (735, 699, 701, 736), (736, 701, 703, 737), (737, 703, 705, 738), (647, 645, 707, 705, 703, 701, 699, 697, 695, 693, 691, 689, 687, 685, 683, 681, 679, 677, 675, 673, 671, 669, 667, 665, 663, 661, 659, 657, 655, 653, 651, 649), (738, 705, 707, 739), (739, 707, 645, 708), (644, 646, 648, 650, 652, 654, 656, 658, 660, 662, 664, 666, 668, 670, 672, 674, 676, 678, 680, 682, 684, 686, 688, 690, 692, 694, 696, 698, 700, 702, 704, 706), (770, 739, 708, 771), (769, 738, 739, 770), (768, 737, 738, 769), (767, 736, 737, 768), (766, 735, 736, 767), (765, 734, 735, 766), (764, 733, 734, 765), (763, 732, 733, 764), (762, 731, 732, 763), (761, 730, 731, 762), (760, 729, 730, 761), (759, 728, 729, 760), (758, 727, 728, 759), (757, 726, 727, 758), (756, 725, 726, 757), (755, 724, 725, 756), (754, 723, 724, 755), (753, 722, 723, 754), (752, 721, 722, 753), (751, 720, 721, 752), (750, 719, 720, 751), (749, 718, 719, 750), (748, 717, 718, 749), (747, 716, 717, 748), (746, 715, 716, 747), (745, 714, 715, 746), (744, 713, 714, 745), (743, 712, 713, 744), (742, 711, 712, 743), (741, 710, 711, 742), (740, 709, 710, 741), (771, 708, 709, 740), (644, 771, 740, 646), (646, 740, 741, 648), (648, 741, 742, 650), (650, 742, 743, 652), (652, 743, 744, 654), (654, 744, 745, 656), (656, 745, 746, 658), (658, 746, 747, 660), (660, 747, 748, 662), (662, 748, 749, 664), (664, 749, 750, 666), (666, 750, 751, 668), (668, 751, 752, 670), (670, 752, 753, 672), (672, 753, 754, 674), (674, 754, 755, 676), (676, 755, 756, 678), (678, 756, 757, 680), (680, 757, 758, 682), (682, 758, 759, 684), (684, 759, 760, 686), (686, 760, 761, 688), (688, 761, 762, 690), (690, 762, 763, 692), (692, 763, 764, 694), (694, 764, 765, 696), (696, 765, 766, 698), (698, 766, 767, 700), (700, 767, 768, 702), (702, 768, 769, 704), (704, 769, 770, 706), (706, 770, 771, 644)])
me_cylinder.polygons.foreach_set('use_smooth', [True] * 680)
_uv = me_cylinder.uv_layers.new(name='UVMap')
_uv.uv.foreach_set('vector', [1.0, 0.9888, 1.0, 1.0, 0.9688, 1.0, 0.9688, 0.9888, 0.9688, 0.9888, 0.9688, 1.0, 0.9375, 1.0, 0.9375, 0.9888, 0.9375, 0.9888, 0.9375, 1.0, 0.9062, 1.0, 0.9062, 0.9888, 0.9062, 0.9888, 0.9062, 1.0, 0.875, 1.0, 0.875, 0.9888, 0.875, 0.9888, 0.875, 1.0, 0.8438, 1.0, 0.8438, 0.9888, 0.8438, 0.9888, 0.8438, 1.0, 0.8125, 1.0, 0.8125, 0.9888, 0.8125, 0.9888, 0.8125, 1.0, 0.7812, 1.0, 0.7812, 0.9888, 0.7812, 0.9888, 0.7812, 1.0, 0.75, 1.0, 0.75, 0.9888, 0.75, 0.9888, 0.75, 1.0, 0.7188, 1.0, 0.7188, 0.9888, 0.7188, 0.9888, 0.7188, 1.0, 0.6875, 1.0, 0.6875, 0.9888, 0.6875, 0.9888, 0.6875, 1.0, 0.6562, 1.0, 0.6562, 0.9888, 0.6562, 0.9888, 0.6562, 1.0, 0.625, 1.0, 0.625, 0.9888, 0.625, 0.9888, 0.625, 1.0, 0.5938, 1.0, 0.5938, 0.9888, 0.5938, 0.9888, 0.5938, 1.0, 0.5625, 1.0, 0.5625, 0.9888, 0.5625, 0.9888, 0.5625, 1.0, 0.5312, 1.0, 0.5312, 0.9888, 0.5312, 0.9888, 0.5312, 1.0, 0.5, 1.0, 0.5, 0.9888, 0.5, 0.9888, 0.5, 1.0, 0.4688, 1.0, 0.4688, 0.9888, 0.4688, 0.9888, 0.4688, 1.0, 0.4375, 1.0, 0.4375, 0.9888, 0.4375, 0.9888, 0.4375, 1.0, 0.4062, 1.0, 0.4062, 0.9888, 0.4062, 0.9888, 0.4062, 1.0, 0.375, 1.0, 0.375, 0.9888, 0.375, 0.9888, 0.375, 1.0, 0.3438, 1.0, 0.3438, 0.9888, 0.3438, 0.9888, 0.3438, 1.0, 0.3125, 1.0, 0.3125, 0.9888, 0.3125, 0.9888, 0.3125, 1.0, 0.2812, 1.0, 0.2812, 0.9888, 0.2812, 0.9888, 0.2812, 1.0, 0.25, 1.0, 0.25, 0.9888, 0.25, 0.9888, 0.25, 1.0, 0.2188, 1.0, 0.2188, 0.9888, 0.2188, 0.9888, 0.2188, 1.0, 0.1875, 1.0, 0.1875, 0.9888, 0.1875, 0.9888, 0.1875, 1.0, 0.1562, 1.0, 0.1562, 0.9888, 0.1562, 0.9888, 0.1562, 1.0, 0.125, 1.0, 0.125, 0.9888, 0.125, 0.9888, 0.125, 1.0, 0.09375, 1.0, 0.09375, 0.9888, 0.09375, 0.9888, 0.09375, 1.0, 0.0625, 1.0, 0.0625, 0.9888, 0.2968, 0.4854, 0.25, 0.49, 0.2032, 0.4854, 0.1582, 0.4717, 0.1167, 0.4496, 0.08029, 0.4197, 0.05045, 0.3833, 0.02827, 0.3418, 0.01461, 0.2968, 0.01, 0.25, 0.01461, 0.2032, 0.02827, 0.1582, 0.05045, 0.1167, 0.08029, 0.08029, 0.1167, 0.05045, 0.1582, 0.02827, 0.2032, 0.01461, 0.25, 0.01, 0.2968, 0.01461, 0.3418, 0.02827, 0.3833, 0.05045, 0.4197, 0.08029, 0.4496, 0.1167, 0.4717, 0.1582, 0.4854, 0.2032, 0.49, 0.25, 0.4854, 0.2968, 0.4717, 0.3418, 0.4496, 0.3833, 0.4197, 0.4197, 0.3833, 0.4496, 0.3418, 0.4717, 0.0625, 0.9888, 0.0625, 1.0, 0.03125, 1.0, 0.03125, 0.9888, 0.03125, 0.9888, 0.03125, 1.0, 0.0, 1.0, 0.0, 0.9888, 0.75, 0.49, 0.7968, 0.4854, 0.8418, 0.4717, 0.8833, 0.4496, 0.9197, 0.4197, 0.9496, 0.3833, 0.9717, 0.3418, 0.9854, 0.2968, 0.99, 0.25, 0.9854, 0.2032, 0.9717, 0.1582, 0.9496, 0.1167, 0.9197, 0.08029, 0.8833, 0.05045, 0.8418, 0.02827, 0.7968, 0.01461, 0.75, 0.01, 0.7032, 0.01461, 0.6582, 0.02827, 0.6167, 0.05045, 0.5803, 0.08029, 0.5504, 0.1167, 0.5283, 0.1582, 0.5146, 0.2032, 0.51, 0.25, 0.5146, 0.2968, 0.5283, 0.3418, 0.5504, 0.3833, 0.5803, 0.4197, 0.6167, 0.4496, 0.6582, 0.4717, 0.7032, 0.4854, 0.2968, 0.4854, 0.3418, 0.4717, 0.3833, 0.4496, 0.4197, 0.4197, 0.4496, 0.3833, 0.4717, 0.3418, 0.4854, 0.2968, 0.49, 0.25, 0.4854, 0.2032, 0.4717, 0.1582, 0.4496, 0.1167, 0.4197, 0.08029, 0.3833, 0.05045, 0.3418, 0.02827, 0.2968, 0.01461, 0.25, 0.01, 0.2032, 0.01461, 0.1582, 0.02827, 0.1167, 0.05045, 0.08029, 0.08029, 0.05045, 0.1167, 0.02827, 0.1582, 0.01461, 0.2032, 0.01, 0.25, 0.01461, 0.2968, 0.02827, 0.3418, 0.05045, 0.3833, 0.08029, 0.4197, 0.1167, 0.4496, 0.1582, 0.4717, 0.2032, 0.4854, 0.25, 0.49, 0.3833, 0.05045, 0.4197, 0.08029, 0.4197, 0.08029, 0.3833, 0.05045, 0.25, 0.01, 0.2968, 0.01461, 0.2968, 0.01461, 0.25, 0.01, 0.3833, 0.4496, 0.3418, 0.4717, 0.3418, 0.4717, 0.3833, 0.4496, 0.1582, 0.4717, 0.1167, 0.4496, 0.1167, 0.4496, 0.1582, 0.4717, 0.2032, 0.01461, 0.25, 0.01, 0.25, 0.01, 0.2032, 0.01461, 0.4197, 0.4197, 0.3833, 0.4496, 0.3833, 0.4496, 0.4197, 0.4197, 0.2032, 0.4854, 0.1582, 0.4717, 0.1582, 0.4717, 0.2032, 0.4854, 0.1582, 0.02827, 0.2032, 0.01461, 0.2032, 0.01461, 0.1582, 0.02827, 0.4496, 0.3833, 0.4197, 0.4197, 0.4197, 0.4197, 0.4496, 0.3833, 0.25, 0.49, 0.2032, 0.4854, 0.2032, 0.4854, 0.25, 0.49, 0.1167, 0.05045, 0.1582, 0.02827, 0.1582, 0.02827, 0.1167, 0.05045, 0.4717, 0.3418, 0.4496, 0.3833, 0.4496, 0.3833, 0.4717, 0.3418, 0.08029, 0.08029, 0.1167, 0.05045, 0.1167, 0.05045, 0.08029, 0.08029, 0.4854, 0.2968, 0.4717, 0.3418, 0.4717, 0.3418, 0.4854, 0.2968, 0.05045, 0.1167, 0.08029, 0.08029, 0.08029, 0.08029, 0.05045, 0.1167, 0.49, 0.25, 0.4854, 0.2968, 0.4854, 0.2968, 0.49, 0.25, 0.02827, 0.1582, 0.05045, 0.1167, 0.05045, 0.1167, 0.02827, 0.1582, 0.4854, 0.2032, 0.49, 0.25, 0.49, 0.25, 0.4854, 0.2032, 0.01461, 0.2032, 0.02827, 0.1582, 0.02827, 0.1582, 0.01461, 0.2032, 0.4717, 0.1582, 0.4854, 0.2032, 0.4854, 0.2032, 0.4717, 0.1582, 0.01, 0.25, 0.01461, 0.2032, 0.01461, 0.2032, 0.01, 0.25, 0.4496, 0.1167, 0.4717, 0.1582, 0.4717, 0.1582, 0.4496, 0.1167, 0.01461, 0.2968, 0.01, 0.25, 0.01, 0.25, 0.01461, 0.2968, 0.4197, 0.08029, 0.4496, 0.1167, 0.4496, 0.1167, 0.4197, 0.08029, 0.02827, 0.3418, 0.01461, 0.2968, 0.01461, 0.2968, 0.02827, 0.3418, 0.3833, 0.05045, 0.4197, 0.08029, 0.4197, 0.08029, 0.3833, 0.05045, 0.05045, 0.3833, 0.02827, 0.3418, 0.02827, 0.3418, 0.05045, 0.3833, 0.3418, 0.02827, 0.3833, 0.05045, 0.3833, 0.05045, 0.3418, 0.02827, 0.2968, 0.4854, 0.25, 0.49, 0.25, 0.49, 0.2968, 0.4854, 0.08029, 0.4197, 0.05045, 0.3833, 0.05045, 0.3833, 0.08029, 0.4197, 0.2968, 0.01461, 0.3418, 0.02827, 0.3418, 0.02827, 0.2968, 0.01461, 0.3418, 0.4717, 0.2968, 0.4854, 0.2968, 0.4854, 0.3418, 0.4717, 0.1167, 0.4496, 0.08029, 0.4197, 0.08029, 0.4197, 0.1167, 0.4496, 0.1167, 0.4496, 0.08029, 0.4197, 0.08029, 0.4197, 0.1167, 0.4496, 0.1167, 0.4496, 0.08029, 0.4197, 0.08029, 0.4197, 0.1167, 0.4496, 0.1167, 0.4496, 0.08029, 0.4197, 0.08029, 0.4197, 0.1167, 0.4496, 0.1167, 0.4496, 0.08029, 0.4197, 0.08029, 0.4197, 0.1167, 0.4496, 0.3418, 0.4717, 0.2968, 0.4854, 0.2968, 0.4854, 0.3418, 0.4717, 0.3418, 0.4717, 0.2968, 0.4854, 0.2968, 0.4854, 0.3418, 0.4717, 0.3418, 0.4717, 0.2968, 0.4854, 0.2968, 0.4854, 0.3418, 0.4717, 0.3418, 0.4717, 0.2968, 0.4854, 0.2968, 0.4854, 0.3418, 0.4717, 0.2968, 0.01461, 0.3418, 0.02827, 0.3418, 0.02827, 0.2968, 0.01461, 0.2968, 0.01461, 0.3418, 0.02827, 0.3418, 0.02827, 0.2968, 0.01461, 0.2968, 0.01461, 0.3418, 0.02827, 0.3418, 0.02827, 0.2968, 0.01461, 0.2968, 0.01461, 0.3418, 0.02827, 0.3418, 0.02827, 0.2968, 0.01461, 0.08029, 0.4197, 0.05045, 0.3833, 0.05045, 0.3833, 0.08029, 0.4197, 0.08029, 0.4197, 0.05045, 0.3833, 0.05045, 0.3833, 0.08029, 0.4197, 0.08029, 0.4197, 0.05045, 0.3833, 0.05045, 0.3833, 0.08029, 0.4197, 0.08029, 0.4197, 0.05045, 0.3833, 0.05045, 0.3833, 0.08029, 0.4197, 0.2968, 0.4854, 0.25, 0.49, 0.25, 0.49, 0.2968, 0.4854, 0.2968, 0.4854, 0.25, 0.49, 0.25, 0.49, 0.2968, 0.4854, 0.2968, 0.4854, 0.25, 0.49, 0.25, 0.49, 0.2968, 0.4854, 0.2968, 0.4854, 0.25, 0.49, 0.25, 0.49, 0.2968, 0.4854, 0.3418, 0.02827, 0.3833, 0.05045, 0.3833, 0.05045, 0.3418, 0.02827, 0.3418, 0.02827, 0.3833, 0.05045, 0.3833, 0.05045, 0.3418, 0.02827, 0.3418, 0.02827, 0.3833, 0.05045, 0.3833, 0.05045, 0.3418, 0.02827, 0.3418, 0.02827, 0.3833, 0.05045, 0.3833, 0.05045, 0.3418, 0.02827, 0.05045, 0.3833, 0.02827, 0.3418, 0.02827, 0.3418, 0.05045, 0.3833, 0.05045, 0.3833, 0.02827, 0.3418, 0.02827, 0.3418, 0.05045, 0.3833, 0.05045, 0.3833, 0.02827, 0.3418, 0.02827, 0.3418, 0.05045, 0.3833, 0.05045, 0.3833, 0.02827, 0.3418, 0.02827, 0.3418, 0.05045, 0.3833, 0.3833, 0.05045, 0.4197, 0.08029, 0.4197, 0.08029, 0.3833, 0.05045, 0.3833, 0.05045, 0.4197, 0.08029, 0.4197, 0.08029, 0.3833, 0.05045, 0.3833, 0.05045, 0.4197, 0.08029, 0.4197, 0.08029, 0.3833, 0.05045, 0.3833, 0.05045, 0.4197, 0.08029, 0.4197, 0.08029, 0.3833, 0.05045, 0.02827, 0.3418, 0.01461, 0.2968, 0.01461, 0.2968, 0.02827, 0.3418, 0.02827, 0.3418, 0.01461, 0.2968, 0.01461, 0.2968, 0.02827, 0.3418, 0.02827, 0.3418, 0.01461, 0.2968, 0.01461, 0.2968, 0.02827, 0.3418, 0.02827, 0.3418, 0.01461, 0.2968, 0.01461, 0.2968, 0.02827, 0.3418, 0.4197, 0.08029, 0.4496, 0.1167, 0.4496, 0.1167, 0.4197, 0.08029, 0.4197, 0.08029, 0.4496, 0.1167, 0.4496, 0.1167, 0.4197, 0.08029, 0.4197, 0.08029, 0.4496, 0.1167, 0.4496, 0.1167, 0.4197, 0.08029, 0.4197, 0.08029, 0.4496, 0.1167, 0.4496, 0.1167, 0.4197, 0.08029, 0.01461, 0.2968, 0.01, 0.25, 0.01, 0.25, 0.01461, 0.2968, 0.01461, 0.2968, 0.01, 0.25, 0.01, 0.25, 0.01461, 0.2968, 0.01461, 0.2968, 0.01, 0.25, 0.01, 0.25, 0.01461, 0.2968, 0.01461, 0.2968, 0.01, 0.25, 0.01, 0.25, 0.01461, 0.2968, 0.4496, 0.1167, 0.4717, 0.1582, 0.4717, 0.1582, 0.4496, 0.1167, 0.4496, 0.1167, 0.4717, 0.1582, 0.4717, 0.1582, 0.4496, 0.1167, 0.4496, 0.1167, 0.4717, 0.1582, 0.4717, 0.1582, 0.4496, 0.1167, 0.4496, 0.1167, 0.4717, 0.1582, 0.4717, 0.1582, 0.4496, 0.1167, 0.01, 0.25, 0.01461, 0.2032, 0.01461, 0.2032, 0.01, 0.25, 0.01, 0.25, 0.01461, 0.2032, 0.01461, 0.2032, 0.01, 0.25, 0.01, 0.25, 0.01461, 0.2032, 0.01461, 0.2032, 0.01, 0.25, 0.01, 0.25, 0.01461, 0.2032, 0.01461, 0.2032, 0.01, 0.25, 0.4717, 0.1582, 0.4854, 0.2032, 0.4854, 0.2032, 0.4717, 0.1582, 0.4717, 0.1582, 0.4854, 0.2032, 0.4854, 0.2032, 0.4717, 0.1582, 0.4717, 0.1582, 0.4854, 0.2032, 0.4854, 0.2032, 0.4717, 0.1582, 0.4717, 0.1582, 0.4854, 0.2032, 0.4854, 0.2032, 0.4717, 0.1582, 0.01461, 0.2032, 0.02827, 0.1582, 0.02827, 0.1582, 0.01461, 0.2032, 0.01461, 0.2032, 0.02827, 0.1582, 0.02827, 0.1582, 0.01461, 0.2032, 0.01461, 0.2032, 0.02827, 0.1582, 0.02827, 0.1582, 0.01461, 0.2032, 0.01461, 0.2032, 0.02827, 0.1582, 0.02827, 0.1582, 0.01461, 0.2032, 0.4854, 0.2032, 0.49, 0.25, 0.49, 0.25, 0.4854, 0.2032, 0.4854, 0.2032, 0.49, 0.25, 0.49, 0.25, 0.4854, 0.2032, 0.4854, 0.2032, 0.49, 0.25, 0.49, 0.25, 0.4854, 0.2032, 0.4854, 0.2032, 0.49, 0.25, 0.49, 0.25, 0.4854, 0.2032, 0.02827, 0.1582, 0.05045, 0.1167, 0.05045, 0.1167, 0.02827, 0.1582, 0.02827, 0.1582, 0.05045, 0.1167, 0.05045, 0.1167, 0.02827, 0.1582, 0.02827, 0.1582, 0.05045, 0.1167, 0.05045, 0.1167, 0.02827, 0.1582, 0.02827, 0.1582, 0.05045, 0.1167, 0.05045, 0.1167, 0.02827, 0.1582, 0.49, 0.25, 0.4854, 0.2968, 0.4854, 0.2968, 0.49, 0.25, 0.49, 0.25, 0.4854, 0.2968, 0.4854, 0.2968, 0.49, 0.25, 0.49, 0.25, 0.4854, 0.2968, 0.4854, 0.2968, 0.49, 0.25, 0.49, 0.25, 0.4854, 0.2968, 0.4854, 0.2968, 0.49, 0.25, 0.05045, 0.1167, 0.08029, 0.08029, 0.08029, 0.08029, 0.05045, 0.1167, 0.05045, 0.1167, 0.08029, 0.08029, 0.08029, 0.08029, 0.05045, 0.1167, 0.05045, 0.1167, 0.08029, 0.08029, 0.08029, 0.08029, 0.05045, 0.1167, 0.05045, 0.1167, 0.08029, 0.08029, 0.08029, 0.08029, 0.05045, 0.1167, 0.4854, 0.2968, 0.4717, 0.3418, 0.4717, 0.3418, 0.4854, 0.2968, 0.4854, 0.2968, 0.4717, 0.3418, 0.4717, 0.3418, 0.4854, 0.2968, 0.4854, 0.2968, 0.4717, 0.3418, 0.4717, 0.3418, 0.4854, 0.2968, 0.4854, 0.2968, 0.4717, 0.3418, 0.4717, 0.3418, 0.4854, 0.2968, 0.08029, 0.08029, 0.1167, 0.05045, 0.1167, 0.05045, 0.08029, 0.08029, 0.08029, 0.08029, 0.1167, 0.05045, 0.1167, 0.05045, 0.08029, 0.08029, 0.08029, 0.08029, 0.1167, 0.05045, 0.1167, 0.05045, 0.08029, 0.08029, 0.08029, 0.08029, 0.1167, 0.05045, 0.1167, 0.05045, 0.08029, 0.08029, 0.4717, 0.3418, 0.4496, 0.3833, 0.4496, 0.3833, 0.4717, 0.3418, 0.4717, 0.3418, 0.4496, 0.3833, 0.4496, 0.3833, 0.4717, 0.3418, 0.4717, 0.3418, 0.4496, 0.3833, 0.4496, 0.3833, 0.4717, 0.3418, 0.4717, 0.3418, 0.4496, 0.3833, 0.4496, 0.3833, 0.4717, 0.3418, 0.1167, 0.05045, 0.1582, 0.02827, 0.1582, 0.02827, 0.1167, 0.05045, 0.1167, 0.05045, 0.1582, 0.02827, 0.1582, 0.02827, 0.1167, 0.05045, 0.1167, 0.05045, 0.1582, 0.02827, 0.1582, 0.02827, 0.1167, 0.05045, 0.1167, 0.05045, 0.1582, 0.02827, 0.1582, 0.02827, 0.1167, 0.05045, 0.25, 0.49, 0.2032, 0.4854, 0.2032, 0.4854, 0.25, 0.49, 0.25, 0.49, 0.2032, 0.4854, 0.2032, 0.4854, 0.25, 0.49, 0.25, 0.49, 0.2032, 0.4854, 0.2032, 0.4854, 0.25, 0.49, 0.25, 0.49, 0.2032, 0.4854, 0.2032, 0.4854, 0.25, 0.49, 0.4496, 0.3833, 0.4197, 0.4197, 0.4197, 0.4197, 0.4496, 0.3833, 0.4496, 0.3833, 0.4197, 0.4197, 0.4197, 0.4197, 0.4496, 0.3833, 0.4496, 0.3833, 0.4197, 0.4197, 0.4197, 0.4197, 0.4496, 0.3833, 0.4496, 0.3833, 0.4197, 0.4197, 0.4197, 0.4197, 0.4496, 0.3833, 0.1582, 0.02827, 0.2032, 0.01461, 0.2032, 0.01461, 0.1582, 0.02827, 0.1582, 0.02827, 0.2032, 0.01461, 0.2032, 0.01461, 0.1582, 0.02827, 0.1582, 0.02827, 0.2032, 0.01461, 0.2032, 0.01461, 0.1582, 0.02827, 0.1582, 0.02827, 0.2032, 0.01461, 0.2032, 0.01461, 0.1582, 0.02827, 0.2032, 0.4854, 0.1582, 0.4717, 0.1582, 0.4717, 0.2032, 0.4854, 0.2032, 0.4854, 0.1582, 0.4717, 0.1582, 0.4717, 0.2032, 0.4854, 0.2032, 0.4854, 0.1582, 0.4717, 0.1582, 0.4717, 0.2032, 0.4854, 0.2032, 0.4854, 0.1582, 0.4717, 0.1582, 0.4717, 0.2032, 0.4854, 0.4197, 0.4197, 0.3833, 0.4496, 0.3833, 0.4496, 0.4197, 0.4197, 0.4197, 0.4197, 0.3833, 0.4496, 0.3833, 0.4496, 0.4197, 0.4197, 0.4197, 0.4197, 0.3833, 0.4496, 0.3833, 0.4496, 0.4197, 0.4197, 0.4197, 0.4197, 0.3833, 0.4496, 0.3833, 0.4496, 0.4197, 0.4197, 0.2032, 0.01461, 0.25, 0.01, 0.25, 0.01, 0.2032, 0.01461, 0.2032, 0.01461, 0.25, 0.01, 0.25, 0.01, 0.2032, 0.01461, 0.2032, 0.01461, 0.25, 0.01, 0.25, 0.01, 0.2032, 0.01461, 0.2032, 0.01461, 0.25, 0.01, 0.25, 0.01, 0.2032, 0.01461, 0.1582, 0.4717, 0.1167, 0.4496, 0.1167, 0.4496, 0.1582, 0.4717, 0.1582, 0.4717, 0.1167, 0.4496, 0.1167, 0.4496, 0.1582, 0.4717, 0.1582, 0.4717, 0.1167, 0.4496, 0.1167, 0.4496, 0.1582, 0.4717, 0.1582, 0.4717, 0.1167, 0.4496, 0.1167, 0.4496, 0.1582, 0.4717, 0.3833, 0.4496, 0.3418, 0.4717, 0.3418, 0.4717, 0.3833, 0.4496, 0.3833, 0.4496, 0.3418, 0.4717, 0.3418, 0.4717, 0.3833, 0.4496, 0.3833, 0.4496, 0.3418, 0.4717, 0.3418, 0.4717, 0.3833, 0.4496, 0.3833, 0.4496, 0.3418, 0.4717, 0.3418, 0.4717, 0.3833, 0.4496, 0.25, 0.01, 0.2968, 0.01461, 0.2968, 0.01461, 0.25, 0.01, 0.25, 0.01, 0.2968, 0.01461, 0.2968, 0.01461, 0.25, 0.01, 0.25, 0.01, 0.2968, 0.01461, 0.2968, 0.01461, 0.25, 0.01, 0.25, 0.01, 0.2968, 0.01461, 0.2968, 0.01461, 0.25, 0.01, 0.03125, 0.5857, 0.03125, 0.5973, 0.0, 0.5973, 0.0, 0.5857, 0.0625, 0.5857, 0.0625, 0.5973, 0.03125, 0.5973, 0.03125, 0.5857, 0.09375, 0.5857, 0.09375, 0.5973, 0.0625, 0.5973, 0.0625, 0.5857, 0.125, 0.5857, 0.125, 0.5973, 0.09375, 0.5973, 0.09375, 0.5857, 0.1562, 0.5857, 0.1562, 0.5973, 0.125, 0.5973, 0.125, 0.5857, 0.1875, 0.5857, 0.1875, 0.5973, 0.1562, 0.5973, 0.1562, 0.5857, 0.2188, 0.5857, 0.2188, 0.5973, 0.1875, 0.5973, 0.1875, 0.5857, 0.25, 0.5857, 0.25, 0.5973, 0.2188, 0.5973, 0.2188, 0.5857, 0.2812, 0.5857, 0.2812, 0.5973, 0.25, 0.5973, 0.25, 0.5857, 0.3125, 0.5857, 0.3125, 0.5973, 0.2812, 0.5973, 0.2812, 0.5857, 0.3438, 0.5857, 0.3438, 0.5973, 0.3125, 0.5973, 0.3125, 0.5857, 0.375, 0.5857, 0.375, 0.5973, 0.3438, 0.5973, 0.3438, 0.5857, 0.4062, 0.5857, 0.4062, 0.5973, 0.375, 0.5973, 0.375, 0.5857, 0.4375, 0.5857, 0.4375, 0.5973, 0.4062, 0.5973, 0.4062, 0.5857, 0.4688, 0.5857, 0.4688, 0.5973, 0.4375, 0.5973, 0.4375, 0.5857, 0.5, 0.5857, 0.5, 0.5973, 0.4688, 0.5973, 0.4688, 0.5857, 0.5313, 0.5857, 0.5313, 0.5973, 0.5, 0.5973, 0.5, 0.5857, 0.5625, 0.5857, 0.5625, 0.5973, 0.5313, 0.5973, 0.5313, 0.5857, 0.5938, 0.5857, 0.5938, 0.5973, 0.5625, 0.5973, 0.5625, 0.5857, 0.625, 0.5857, 0.625, 0.5973, 0.5938, 0.5973, 0.5938, 0.5857, 0.6562, 0.5857, 0.6562, 0.5973, 0.625, 0.5973, 0.625, 0.5857, 0.6875, 0.5857, 0.6875, 0.5973, 0.6562, 0.5973, 0.6562, 0.5857, 0.7188, 0.5857, 0.7188, 0.5973, 0.6875, 0.5973, 0.6875, 0.5857, 0.75, 0.5857, 0.75, 0.5973, 0.7188, 0.5973, 0.7188, 0.5857, 0.7812, 0.5857, 0.7812, 0.5973, 0.75, 0.5973, 0.75, 0.5857, 0.8125, 0.5857, 0.8125, 0.5973, 0.7812, 0.5973, 0.7812, 0.5857, 0.8438, 0.5857, 0.8438, 0.5973, 0.8125, 0.5973, 0.8125, 0.5857, 0.875, 0.5857, 0.875, 0.5973, 0.8438, 0.5973, 0.8438, 0.5857, 0.9062, 0.5857, 0.9062, 0.5973, 0.875, 0.5973, 0.875, 0.5857, 0.9375, 0.5857, 0.9375, 0.5973, 0.9062, 0.5973, 0.9062, 0.5857, 0.9688, 0.5857, 0.9688, 0.5973, 0.9375, 0.5973, 0.9375, 0.5857, 1.0, 0.5857, 1.0, 0.5973, 0.9688, 0.5973, 0.9688, 0.5857, 1.0, 0.5, 1.0, 0.5857, 0.9688, 0.5857, 0.9688, 0.5, 0.9688, 0.5, 0.9688, 0.5857, 0.9375, 0.5857, 0.9375, 0.5, 0.9375, 0.5, 0.9375, 0.5857, 0.9062, 0.5857, 0.9062, 0.5, 0.9062, 0.5, 0.9062, 0.5857, 0.875, 0.5857, 0.875, 0.5, 0.875, 0.5, 0.875, 0.5857, 0.8438, 0.5857, 0.8438, 0.5, 0.8438, 0.5, 0.8438, 0.5857, 0.8125, 0.5857, 0.8125, 0.5, 0.8125, 0.5, 0.8125, 0.5857, 0.7812, 0.5857, 0.7812, 0.5, 0.7812, 0.5, 0.7812, 0.5857, 0.75, 0.5857, 0.75, 0.5, 0.75, 0.5, 0.75, 0.5857, 0.7188, 0.5857, 0.7188, 0.5, 0.7188, 0.5, 0.7188, 0.5857, 0.6875, 0.5857, 0.6875, 0.5, 0.6875, 0.5, 0.6875, 0.5857, 0.6562, 0.5857, 0.6562, 0.5, 0.6562, 0.5, 0.6562, 0.5857, 0.625, 0.5857, 0.625, 0.5, 0.625, 0.5, 0.625, 0.5857, 0.5938, 0.5857, 0.5938, 0.5, 0.5938, 0.5, 0.5938, 0.5857, 0.5625, 0.5857, 0.5625, 0.5, 0.5625, 0.5, 0.5625, 0.5857, 0.5313, 0.5857, 0.5312, 0.5, 0.5312, 0.5, 0.5313, 0.5857, 0.5, 0.5857, 0.5, 0.5, 0.5, 0.5, 0.5, 0.5857, 0.4688, 0.5857, 0.4688, 0.5, 0.4688, 0.5, 0.4688, 0.5857, 0.4375, 0.5857, 0.4375, 0.5, 0.4375, 0.5, 0.4375, 0.5857, 0.4062, 0.5857, 0.4062, 0.5, 0.4062, 0.5, 0.4062, 0.5857, 0.375, 0.5857, 0.375, 0.5, 0.375, 0.5, 0.375, 0.5857, 0.3438, 0.5857, 0.3438, 0.5, 0.3438, 0.5, 0.3438, 0.5857, 0.3125, 0.5857, 0.3125, 0.5, 0.3125, 0.5, 0.3125, 0.5857, 0.2812, 0.5857, 0.2812, 0.5, 0.2812, 0.5, 0.2812, 0.5857, 0.25, 0.5857, 0.25, 0.5, 0.25, 0.5, 0.25, 0.5857, 0.2188, 0.5857, 0.2188, 0.5, 0.2188, 0.5, 0.2188, 0.5857, 0.1875, 0.5857, 0.1875, 0.5, 0.1875, 0.5, 0.1875, 0.5857, 0.1562, 0.5857, 0.1562, 0.5, 0.1562, 0.5, 0.1562, 0.5857, 0.125, 0.5857, 0.125, 0.5, 0.125, 0.5, 0.125, 0.5857, 0.09375, 0.5857, 0.09375, 0.5, 0.09375, 0.5, 0.09375, 0.5857, 0.0625, 0.5857, 0.0625, 0.5, 0.0625, 0.5, 0.0625, 0.5857, 0.03125, 0.5857, 0.03125, 0.5, 0.03125, 0.5, 0.03125, 0.5857, 0.0, 0.5857, 0.0, 0.5, 0.03125, 0.5973, 0.03125, 0.6114, 0.0, 0.6114, 0.0, 0.5973, 0.0625, 0.5973, 0.0625, 0.6114, 0.03125, 0.6114, 0.03125, 0.5973, 0.09375, 0.5973, 0.09375, 0.6114, 0.0625, 0.6114, 0.0625, 0.5973, 0.125, 0.5973, 0.125, 0.6114, 0.09375, 0.6114, 0.09375, 0.5973, 0.1562, 0.5973, 0.1562, 0.6114, 0.125, 0.6114, 0.125, 0.5973, 0.1875, 0.5973, 0.1875, 0.6114, 0.1562, 0.6114, 0.1562, 0.5973, 0.2188, 0.5973, 0.2188, 0.6114, 0.1875, 0.6114, 0.1875, 0.5973, 0.25, 0.5973, 0.25, 0.6114, 0.2188, 0.6114, 0.2188, 0.5973, 0.2812, 0.5973, 0.2812, 0.6114, 0.25, 0.6114, 0.25, 0.5973, 0.3125, 0.5973, 0.3125, 0.6114, 0.2812, 0.6114, 0.2812, 0.5973, 0.3438, 0.5973, 0.3437, 0.6114, 0.3125, 0.6114, 0.3125, 0.5973, 0.375, 0.5973, 0.375, 0.6114, 0.3437, 0.6114, 0.3438, 0.5973, 0.4062, 0.5973, 0.4062, 0.6114, 0.375, 0.6114, 0.375, 0.5973, 0.4375, 0.5973, 0.4375, 0.6114, 0.4062, 0.6114, 0.4062, 0.5973, 0.4688, 0.5973, 0.4687, 0.6114, 0.4375, 0.6114, 0.4375, 0.5973, 0.5, 0.5973, 0.5, 0.6114, 0.4687, 0.6114, 0.4688, 0.5973, 0.5313, 0.5973, 0.5312, 0.6114, 0.5, 0.6114, 0.5, 0.5973, 0.5625, 0.5973, 0.5625, 0.6114, 0.5312, 0.6114, 0.5313, 0.5973, 0.5938, 0.5973, 0.5938, 0.6114, 0.5625, 0.6114, 0.5625, 0.5973, 0.625, 0.5973, 0.625, 0.6114, 0.5938, 0.6114, 0.5938, 0.5973, 0.6562, 0.5973, 0.6562, 0.6114, 0.625, 0.6114, 0.625, 0.5973, 0.6875, 0.5973, 0.6875, 0.6114, 0.6562, 0.6114, 0.6562, 0.5973, 0.7188, 0.5973, 0.7187, 0.6114, 0.6875, 0.6114, 0.6875, 0.5973, 0.75, 0.5973, 0.75, 0.6114, 0.7187, 0.6114, 0.7188, 0.5973, 0.7812, 0.5973, 0.7812, 0.6114, 0.75, 0.6114, 0.75, 0.5973, 0.8125, 0.5973, 0.8125, 0.6114, 0.7812, 0.6114, 0.7812, 0.5973, 0.8438, 0.5973, 0.8438, 0.6114, 0.8125, 0.6114, 0.8125, 0.5973, 0.875, 0.5973, 0.875, 0.6114, 0.8438, 0.6114, 0.8438, 0.5973, 0.9062, 0.5973, 0.9062, 0.6114, 0.875, 0.6114, 0.875, 0.5973, 0.9375, 0.5973, 0.9375, 0.6114, 0.9062, 0.6114, 0.9062, 0.5973, 0.9688, 0.5973, 0.9687, 0.6114, 0.9375, 0.6114, 0.9375, 0.5973, 1.0, 0.5973, 1.0, 0.6114, 0.9687, 0.6114, 0.9688, 0.5973, 0.25, 0.01, 0.2968, 0.01461, 0.2968, 0.01461, 0.25, 0.01, 0.3833, 0.4496, 0.3418, 0.4717, 0.3418, 0.4717, 0.3833, 0.4496, 0.1582, 0.4717, 0.1167, 0.4496, 0.1167, 0.4496, 0.1582, 0.4717, 0.2032, 0.01461, 0.25, 0.01, 0.25, 0.01, 0.2032, 0.01461, 0.4197, 0.4197, 0.3833, 0.4496, 0.3833, 0.4496, 0.4197, 0.4197, 0.2032, 0.4854, 0.1582, 0.4717, 0.1582, 0.4717, 0.2032, 0.4854, 0.1582, 0.02827, 0.2032, 0.01461, 0.2032, 0.01461, 0.1582, 0.02827, 0.4496, 0.3833, 0.4197, 0.4197, 0.4197, 0.4197, 0.4496, 0.3833, 0.25, 0.49, 0.2032, 0.4854, 0.2032, 0.4854, 0.25, 0.49, 0.1167, 0.05045, 0.1582, 0.02827, 0.1582, 0.02827, 0.1167, 0.05045, 0.4717, 0.3418, 0.4496, 0.3833, 0.4496, 0.3833, 0.4717, 0.3418, 0.08029, 0.08029, 0.1167, 0.05045, 0.1167, 0.05045, 0.08029, 0.08029, 0.4854, 0.2968, 0.4717, 0.3418, 0.4717, 0.3418, 0.4854, 0.2968, 0.05045, 0.1167, 0.08029, 0.08029, 0.08029, 0.08029, 0.05045, 0.1167, 0.49, 0.25, 0.4854, 0.2968, 0.4854, 0.2968, 0.49, 0.25, 0.02827, 0.1582, 0.05045, 0.1167, 0.05045, 0.1167, 0.02827, 0.1582, 0.4854, 0.2032, 0.49, 0.25, 0.49, 0.25, 0.4854, 0.2032, 0.01461, 0.2032, 0.02827, 0.1582, 0.02827, 0.1582, 0.01461, 0.2032, 0.4717, 0.1582, 0.4854, 0.2032, 0.4854, 0.2032, 0.4717, 0.1582, 0.01, 0.25, 0.01461, 0.2032, 0.01461, 0.2032, 0.01, 0.25, 0.4496, 0.1167, 0.4717, 0.1582, 0.4717, 0.1582, 0.4496, 0.1167, 0.01461, 0.2968, 0.01, 0.25, 0.01, 0.25, 0.01461, 0.2968, 0.4197, 0.08029, 0.4496, 0.1167, 0.4496, 0.1167, 0.4197, 0.08029, 0.02827, 0.3418, 0.01461, 0.2968, 0.01461, 0.2968, 0.02827, 0.3418, 0.3833, 0.05045, 0.4197, 0.08029, 0.4197, 0.08029, 0.3833, 0.05045, 0.05045, 0.3833, 0.02827, 0.3418, 0.02827, 0.3418, 0.05045, 0.3833, 0.3418, 0.02827, 0.3833, 0.05045, 0.3833, 0.05045, 0.3418, 0.02827, 0.2968, 0.4854, 0.25, 0.49, 0.25, 0.49, 0.2968, 0.4854, 0.08029, 0.4197, 0.05045, 0.3833, 0.05045, 0.3833, 0.08029, 0.4197, 0.2968, 0.01461, 0.3418, 0.02827, 0.3418, 0.02827, 0.2968, 0.01461, 0.3418, 0.4717, 0.2968, 0.4854, 0.2968, 0.4854, 0.3418, 0.4717, 0.1167, 0.4496, 0.08029, 0.4197, 0.08029, 0.4197, 0.1167, 0.4496, 0.05045, 0.3833, 0.02827, 0.3418, 0.02827, 0.3418, 0.05045, 0.3833, 0.05045, 0.3833, 0.02827, 0.3418, 0.02827, 0.3418, 0.05045, 0.3833, 0.3418, 0.02827, 0.3833, 0.05045, 0.3833, 0.05045, 0.3418, 0.02827, 0.2968, 0.4854, 0.25, 0.49, 0.25, 0.49, 0.2968, 0.4854, 0.08029, 0.4197, 0.05045, 0.3833, 0.05045, 0.3833, 0.08029, 0.4197, 0.2968, 0.01461, 0.3418, 0.02827, 0.3418, 0.02827, 0.2968, 0.01461, 0.3418, 0.4717, 0.2968, 0.4854, 0.2968, 0.4854, 0.3418, 0.4717, 0.1167, 0.4496, 0.08029, 0.4197, 0.08029, 0.4197, 0.1167, 0.4496, 0.25, 0.01, 0.2968, 0.01461, 0.2968, 0.01461, 0.25, 0.01, 0.3833, 0.4496, 0.3418, 0.4717, 0.3418, 0.4717, 0.3833, 0.4496, 0.1582, 0.4717, 0.1167, 0.4496, 0.1167, 0.4496, 0.1582, 0.4717, 0.2032, 0.01461, 0.25, 0.01, 0.25, 0.01, 0.2032, 0.01461, 0.4197, 0.4197, 0.3833, 0.4496, 0.3833, 0.4496, 0.4197, 0.4197, 0.2032, 0.4854, 0.1582, 0.4717, 0.1582, 0.4717, 0.2032, 0.4854, 0.1582, 0.02827, 0.2032, 0.01461, 0.2032, 0.01461, 0.1582, 0.02827, 0.4496, 0.3833, 0.4197, 0.4197, 0.4197, 0.4197, 0.4496, 0.3833, 0.25, 0.49, 0.2032, 0.4854, 0.2032, 0.4854, 0.25, 0.49, 0.1167, 0.05045, 0.1582, 0.02827, 0.1582, 0.02827, 0.1167, 0.05045, 0.4717, 0.3418, 0.4496, 0.3833, 0.4496, 0.3833, 0.4717, 0.3418, 0.08029, 0.08029, 0.1167, 0.05045, 0.1167, 0.05045, 0.08029, 0.08029, 0.4854, 0.2968, 0.4717, 0.3418, 0.4717, 0.3418, 0.4854, 0.2968, 0.05045, 0.1167, 0.08029, 0.08029, 0.08029, 0.08029, 0.05045, 0.1167, 0.49, 0.25, 0.4854, 0.2968, 0.4854, 0.2968, 0.49, 0.25, 0.02827, 0.1582, 0.05045, 0.1167, 0.05045, 0.1167, 0.02827, 0.1582, 0.4854, 0.2032, 0.49, 0.25, 0.49, 0.25, 0.4854, 0.2032, 0.01461, 0.2032, 0.02827, 0.1582, 0.02827, 0.1582, 0.01461, 0.2032, 0.4717, 0.1582, 0.4854, 0.2032, 0.4854, 0.2032, 0.4717, 0.1582, 0.01, 0.25, 0.01461, 0.2032, 0.01461, 0.2032, 0.01, 0.25, 0.4496, 0.1167, 0.4717, 0.1582, 0.4717, 0.1582, 0.4496, 0.1167, 0.01461, 0.2968, 0.01, 0.25, 0.01, 0.25, 0.01461, 0.2968, 0.4197, 0.08029, 0.4496, 0.1167, 0.4496, 0.1167, 0.4197, 0.08029, 0.02827, 0.3418, 0.01461, 0.2968, 0.01461, 0.2968, 0.02827, 0.3418, 0.3833, 0.4496, 0.3418, 0.4717, 0.3418, 0.4717, 0.3833, 0.4496, 0.3418, 0.02827, 0.3833, 0.05045, 0.3833, 0.05045, 0.3418, 0.02827, 0.2968, 0.4854, 0.25, 0.49, 0.25, 0.49, 0.2968, 0.4854, 0.08029, 0.4197, 0.05045, 0.3833, 0.05045, 0.3833, 0.08029, 0.4197, 0.2968, 0.01461, 0.3418, 0.02827, 0.3418, 0.02827, 0.2968, 0.01461, 0.3418, 0.4717, 0.2968, 0.4854, 0.2968, 0.4854, 0.3418, 0.4717, 0.1167, 0.4496, 0.08029, 0.4197, 0.08029, 0.4197, 0.1167, 0.4496, 0.25, 0.01, 0.2968, 0.01461, 0.2968, 0.01461, 0.25, 0.01, 0.3833, 0.4496, 0.3418, 0.4717, 0.3418, 0.4717, 0.3833, 0.4496, 0.1582, 0.4717, 0.1167, 0.4496, 0.1167, 0.4496, 0.1582, 0.4717, 0.2032, 0.01461, 0.25, 0.01, 0.25, 0.01, 0.2032, 0.01461, 0.4197, 0.4197, 0.3833, 0.4496, 0.3833, 0.4496, 0.4197, 0.4197, 0.2032, 0.4854, 0.1582, 0.4717, 0.1582, 0.4717, 0.2032, 0.4854, 0.1582, 0.02827, 0.2032, 0.01461, 0.2032, 0.01461, 0.1582, 0.02827, 0.4496, 0.3833, 0.4197, 0.4197, 0.4197, 0.4197, 0.4496, 0.3833, 0.25, 0.49, 0.2032, 0.4854, 0.2032, 0.4854, 0.25, 0.49, 0.1167, 0.05045, 0.1582, 0.02827, 0.1582, 0.02827, 0.1167, 0.05045, 0.4717, 0.3418, 0.4496, 0.3833, 0.4496, 0.3833, 0.4717, 0.3418, 0.08029, 0.08029, 0.1167, 0.05045, 0.1167, 0.05045, 0.08029, 0.08029, 0.4854, 0.2968, 0.4717, 0.3418, 0.4717, 0.3418, 0.4854, 0.2968, 0.05045, 0.1167, 0.08029, 0.08029, 0.08029, 0.08029, 0.05045, 0.1167, 0.49, 0.25, 0.4854, 0.2968, 0.4854, 0.2968, 0.49, 0.25, 0.02827, 0.1582, 0.05045, 0.1167, 0.05045, 0.1167, 0.02827, 0.1582, 0.4854, 0.2032, 0.49, 0.25, 0.49, 0.25, 0.4854, 0.2032, 0.01461, 0.2032, 0.02827, 0.1582, 0.02827, 0.1582, 0.01461, 0.2032, 0.4717, 0.1582, 0.4854, 0.2032, 0.4854, 0.2032, 0.4717, 0.1582, 0.01, 0.25, 0.01461, 0.2032, 0.01461, 0.2032, 0.01, 0.25, 0.4496, 0.1167, 0.4717, 0.1582, 0.4717, 0.1582, 0.4496, 0.1167, 0.01461, 0.2968, 0.01, 0.25, 0.01, 0.25, 0.01461, 0.2968, 0.4197, 0.08029, 0.4496, 0.1167, 0.4496, 0.1167, 0.4197, 0.08029, 0.02827, 0.3418, 0.01461, 0.2968, 0.01461, 0.2968, 0.02827, 0.3418, 0.3833, 0.05045, 0.4197, 0.08029, 0.4197, 0.08029, 0.3833, 0.05045, 0.2968, 0.4854, 0.25, 0.49, 0.2032, 0.4854, 0.1582, 0.4717, 0.1167, 0.4496, 0.08029, 0.4197, 0.05045, 0.3833, 0.02827, 0.3418, 0.01461, 0.2968, 0.01, 0.25, 0.01461, 0.2032, 0.02827, 0.1582, 0.05045, 0.1167, 0.08029, 0.08029, 0.1167, 0.05045, 0.1582, 0.02827, 0.2032, 0.01461, 0.25, 0.01, 0.2968, 0.01461, 0.3418, 0.02827, 0.3833, 0.05045, 0.4197, 0.08029, 0.4496, 0.1167, 0.4717, 0.1582, 0.4854, 0.2032, 0.49, 0.25, 0.4854, 0.2968, 0.4717, 0.3418, 0.4496, 0.3833, 0.4197, 0.4197, 0.3833, 0.4496, 0.3418, 0.4717, 0.1582, 0.4717, 0.1167, 0.4496, 0.1167, 0.4496, 0.1582, 0.4717, 0.2032, 0.01461, 0.25, 0.01, 0.25, 0.01, 0.2032, 0.01461, 0.4197, 0.4197, 0.3833, 0.4496, 0.3833, 0.4496, 0.4197, 0.4197, 0.2032, 0.4854, 0.1582, 0.4717, 0.1582, 0.4717, 0.2032, 0.4854, 0.1582, 0.02827, 0.2032, 0.01461, 0.2032, 0.01461, 0.1582, 0.02827, 0.4496, 0.3833, 0.4197, 0.4197, 0.4197, 0.4197, 0.4496, 0.3833, 0.25, 0.49, 0.2032, 0.4854, 0.2032, 0.4854, 0.25, 0.49, 0.1167, 0.05045, 0.1582, 0.02827, 0.1582, 0.02827, 0.1167, 0.05045, 0.4717, 0.3418, 0.4496, 0.3833, 0.4496, 0.3833, 0.4717, 0.3418, 0.08029, 0.08029, 0.1167, 0.05045, 0.1167, 0.05045, 0.08029, 0.08029, 0.4854, 0.2968, 0.4717, 0.3418, 0.4717, 0.3418, 0.4854, 0.2968, 0.05045, 0.1167, 0.08029, 0.08029, 0.08029, 0.08029, 0.05045, 0.1167, 0.49, 0.25, 0.4854, 0.2968, 0.4854, 0.2968, 0.49, 0.25, 0.02827, 0.1582, 0.05045, 0.1167, 0.05045, 0.1167, 0.02827, 0.1582, 0.4854, 0.2032, 0.49, 0.25, 0.49, 0.25, 0.4854, 0.2032, 0.01461, 0.2032, 0.02827, 0.1582, 0.02827, 0.1582, 0.01461, 0.2032, 0.4717, 0.1582, 0.4854, 0.2032, 0.4854, 0.2032, 0.4717, 0.1582, 0.01, 0.25, 0.01461, 0.2032, 0.01461, 0.2032, 0.01, 0.25, 0.4496, 0.1167, 0.4717, 0.1582, 0.4717, 0.1582, 0.4496, 0.1167, 0.01461, 0.2968, 0.01, 0.25, 0.01, 0.25, 0.01461, 0.2968, 0.4197, 0.08029, 0.4496, 0.1167, 0.4496, 0.1167, 0.4197, 0.08029, 0.02827, 0.3418, 0.01461, 0.2968, 0.01461, 0.2968, 0.02827, 0.3418, 0.3833, 0.05045, 0.4197, 0.08029, 0.4197, 0.08029, 0.3833, 0.05045, 0.05045, 0.3833, 0.02827, 0.3418, 0.02827, 0.3418, 0.05045, 0.3833, 0.3418, 0.02827, 0.3833, 0.05045, 0.3833, 0.05045, 0.3418, 0.02827, 0.2968, 0.4854, 0.25, 0.49, 0.25, 0.49, 0.2968, 0.4854, 0.08029, 0.4197, 0.05045, 0.3833, 0.05045, 0.3833, 0.08029, 0.4197, 0.2968, 0.01461, 0.3418, 0.02827, 0.3418, 0.02827, 0.2968, 0.01461, 0.3418, 0.4717, 0.2968, 0.4854, 0.2968, 0.4854, 0.3418, 0.4717, 0.1167, 0.4496, 0.08029, 0.4197, 0.08029, 0.4197, 0.1167, 0.4496, 0.25, 0.01, 0.2968, 0.01461, 0.2968, 0.01461, 0.25, 0.01, 0.08029, 0.4197, 0.1167, 0.4496, 0.1167, 0.4496, 0.08029, 0.4197, 0.01461, 0.2032, 0.02827, 0.1582, 0.02827, 0.1582, 0.01461, 0.2032, 0.4717, 0.1582, 0.4854, 0.2032, 0.4854, 0.2032, 0.4717, 0.1582, 0.1167, 0.05045, 0.08029, 0.08029, 0.08029, 0.08029, 0.1167, 0.05045, 0.4197, 0.08029, 0.3833, 0.05045, 0.3833, 0.05045, 0.4197, 0.08029, 0.01, 0.25, 0.01461, 0.2032, 0.01461, 0.2032, 0.01, 0.25, 0.4496, 0.1167, 0.4717, 0.1582, 0.4717, 0.1582, 0.4496, 0.1167, 0.3833, 0.4496, 0.4197, 0.4197, 0.4197, 0.4197, 0.3833, 0.4496, 0.02827, 0.1582, 0.01461, 0.2032, 0.01461, 0.2032, 0.02827, 0.1582, 0.2968, 0.4854, 0.3418, 0.4717, 0.3418, 0.4717, 0.2968, 0.4854, 0.01461, 0.2968, 0.01, 0.25, 0.01, 0.25, 0.01461, 0.2968, 0.4197, 0.08029, 0.4496, 0.1167, 0.4496, 0.1167, 0.4197, 0.08029, 0.4496, 0.3833, 0.4717, 0.3418, 0.4717, 0.3418, 0.4496, 0.3833, 0.01461, 0.2968, 0.02827, 0.3418, 0.02827, 0.3418, 0.01461, 0.2968, 0.02827, 0.3418, 0.01461, 0.2968, 0.01461, 0.2968, 0.02827, 0.3418, 0.3833, 0.05045, 0.4197, 0.08029, 0.4197, 0.08029, 0.3833, 0.05045, 0.25, 0.01, 0.2032, 0.01461, 0.2032, 0.01461, 0.25, 0.01, 0.49, 0.25, 0.4854, 0.2032, 0.4854, 0.2032, 0.49, 0.25, 0.3418, 0.02827, 0.2968, 0.01461, 0.2968, 0.01461, 0.3418, 0.02827, 0.05045, 0.3833, 0.02827, 0.3418, 0.02827, 0.3418, 0.05045, 0.3833, 0.3418, 0.02827, 0.3833, 0.05045, 0.3833, 0.05045, 0.3418, 0.02827, 0.25, 0.01, 0.2968, 0.01461, 0.2968, 0.01461, 0.25, 0.01, 0.1582, 0.02827, 0.1167, 0.05045, 0.1167, 0.05045, 0.1582, 0.02827, 0.4496, 0.1167, 0.4197, 0.08029, 0.4197, 0.08029, 0.4496, 0.1167, 0.2968, 0.4854, 0.25, 0.49, 0.25, 0.49, 0.2968, 0.4854, 0.3833, 0.4496, 0.3418, 0.4717, 0.3418, 0.4717, 0.3833, 0.4496, 0.08029, 0.4197, 0.05045, 0.3833, 0.05045, 0.3833, 0.08029, 0.4197, 0.1167, 0.4496, 0.1582, 0.4717, 0.1582, 0.4717, 0.1167, 0.4496, 0.1582, 0.4717, 0.1167, 0.4496, 0.1167, 0.4496, 0.1582, 0.4717, 0.05045, 0.1167, 0.02827, 0.1582, 0.02827, 0.1582, 0.05045, 0.1167, 0.05045, 0.3833, 0.08029, 0.4197, 0.08029, 0.4197, 0.05045, 0.3833, 0.2968, 0.01461, 0.3418, 0.02827, 0.3418, 0.02827, 0.2968, 0.01461, 0.2032, 0.01461, 0.25, 0.01, 0.25, 0.01, 0.2032, 0.01461, 0.3418, 0.4717, 0.2968, 0.4854, 0.2968, 0.4854, 0.3418, 0.4717, 0.4197, 0.4197, 0.3833, 0.4496, 0.3833, 0.4496, 0.4197, 0.4197, 0.2032, 0.4854, 0.25, 0.49, 0.25, 0.49, 0.2032, 0.4854, 0.01, 0.25, 0.01461, 0.2968, 0.01461, 0.2968, 0.01, 0.25, 0.1167, 0.4496, 0.08029, 0.4197, 0.08029, 0.4197, 0.1167, 0.4496, 0.2032, 0.4854, 0.1582, 0.4717, 0.1582, 0.4717, 0.2032, 0.4854, 0.3418, 0.4717, 0.3833, 0.4496, 0.3833, 0.4496, 0.3418, 0.4717, 0.1582, 0.02827, 0.2032, 0.01461, 0.2032, 0.01461, 0.1582, 0.02827, 0.4854, 0.2968, 0.49, 0.25, 0.49, 0.25, 0.4854, 0.2968, 0.25, 0.49, 0.2968, 0.4854, 0.2968, 0.4854, 0.25, 0.49, 0.4496, 0.3833, 0.4197, 0.4197, 0.4197, 0.4197, 0.4496, 0.3833, 0.4197, 0.4197, 0.4496, 0.3833, 0.4496, 0.3833, 0.4197, 0.4197, 0.25, 0.49, 0.2032, 0.4854, 0.2032, 0.4854, 0.25, 0.49, 0.4717, 0.1582, 0.4496, 0.1167, 0.4496, 0.1167, 0.4717, 0.1582, 0.1167, 0.05045, 0.1582, 0.02827, 0.1582, 0.02827, 0.1167, 0.05045, 0.2968, 0.01461, 0.25, 0.01, 0.25, 0.01, 0.2968, 0.01461, 0.4717, 0.3418, 0.4496, 0.3833, 0.4496, 0.3833, 0.4717, 0.3418, 0.08029, 0.08029, 0.05045, 0.1167, 0.05045, 0.1167, 0.08029, 0.08029, 0.3833, 0.05045, 0.3418, 0.02827, 0.3418, 0.02827, 0.3833, 0.05045, 0.08029, 0.08029, 0.1167, 0.05045, 0.1167, 0.05045, 0.08029, 0.08029, 0.2032, 0.01461, 0.1582, 0.02827, 0.1582, 0.02827, 0.2032, 0.01461, 0.4854, 0.2968, 0.4717, 0.3418, 0.4717, 0.3418, 0.4854, 0.2968, 0.01461, 0.2032, 0.01, 0.25, 0.01, 0.25, 0.01461, 0.2032, 0.05045, 0.1167, 0.08029, 0.08029, 0.08029, 0.08029, 0.05045, 0.1167, 0.49, 0.25, 0.4854, 0.2968, 0.4854, 0.2968, 0.49, 0.25, 0.4717, 0.3418, 0.4854, 0.2968, 0.4854, 0.2968, 0.4717, 0.3418, 0.02827, 0.3418, 0.05045, 0.3833, 0.05045, 0.3833, 0.02827, 0.3418, 0.02827, 0.1582, 0.05045, 0.1167, 0.05045, 0.1167, 0.02827, 0.1582, 0.4854, 0.2032, 0.49, 0.25, 0.49, 0.25, 0.4854, 0.2032, 0.1582, 0.4717, 0.2032, 0.4854, 0.2032, 0.4854, 0.1582, 0.4717, 0.4854, 0.2032, 0.4717, 0.1582, 0.4717, 0.1582, 0.4854, 0.2032, 0.02827, 0.3418, 0.01461, 0.2968, 0.01461, 0.2968, 0.02827, 0.3418, 0.3833, 0.05045, 0.4197, 0.08029, 0.4197, 0.08029, 0.3833, 0.05045, 0.05045, 0.3833, 0.02827, 0.3418, 0.02827, 0.3418, 0.05045, 0.3833, 0.2968, 0.01461, 0.25, 0.01, 0.25, 0.01, 0.2968, 0.01461, 0.3418, 0.02827, 0.3833, 0.05045, 0.3833, 0.05045, 0.3418, 0.02827, 0.25, 0.01, 0.2968, 0.01461, 0.2968, 0.01461, 0.25, 0.01, 0.2968, 0.4854, 0.25, 0.49, 0.25, 0.49, 0.2968, 0.4854, 0.3833, 0.4496, 0.3418, 0.4717, 0.3418, 0.4717, 0.3833, 0.4496, 0.08029, 0.4197, 0.05045, 0.3833, 0.05045, 0.3833, 0.08029, 0.4197, 0.1582, 0.4717, 0.1167, 0.4496, 0.1167, 0.4496, 0.1582, 0.4717, 0.2968, 0.01461, 0.3418, 0.02827, 0.3418, 0.02827, 0.2968, 0.01461, 0.2032, 0.01461, 0.25, 0.01, 0.25, 0.01, 0.2032, 0.01461, 0.3418, 0.4717, 0.2968, 0.4854, 0.2968, 0.4854, 0.3418, 0.4717, 0.4197, 0.4197, 0.3833, 0.4496, 0.3833, 0.4496, 0.4197, 0.4197, 0.1167, 0.4496, 0.08029, 0.4197, 0.08029, 0.4197, 0.1167, 0.4496, 0.2032, 0.4854, 0.1582, 0.4717, 0.1582, 0.4717, 0.2032, 0.4854, 0.1582, 0.02827, 0.2032, 0.01461, 0.2032, 0.01461, 0.1582, 0.02827, 0.4496, 0.3833, 0.4197, 0.4197, 0.4197, 0.4197, 0.4496, 0.3833, 0.25, 0.49, 0.2032, 0.4854, 0.2032, 0.4854, 0.25, 0.49, 0.1167, 0.05045, 0.1582, 0.02827, 0.1582, 0.02827, 0.1167, 0.05045, 0.4717, 0.3418, 0.4496, 0.3833, 0.4496, 0.3833, 0.4717, 0.3418, 0.08029, 0.08029, 0.1167, 0.05045, 0.1167, 0.05045, 0.08029, 0.08029, 0.4854, 0.2968, 0.4717, 0.3418, 0.4717, 0.3418, 0.4854, 0.2968, 0.05045, 0.1167, 0.08029, 0.08029, 0.08029, 0.08029, 0.05045, 0.1167, 0.49, 0.25, 0.4854, 0.2968, 0.4854, 0.2968, 0.49, 0.25, 0.02827, 0.1582, 0.05045, 0.1167, 0.05045, 0.1167, 0.02827, 0.1582, 0.4854, 0.2032, 0.49, 0.25, 0.49, 0.25, 0.4854, 0.2032, 0.1582, 0.02827, 0.1167, 0.05045, 0.1167, 0.05045, 0.1582, 0.02827, 0.01461, 0.2032, 0.02827, 0.1582, 0.02827, 0.1582, 0.01461, 0.2032, 0.4717, 0.1582, 0.4854, 0.2032, 0.4854, 0.2032, 0.4717, 0.1582, 0.01, 0.25, 0.01461, 0.2032, 0.01461, 0.2032, 0.01, 0.25, 0.4496, 0.1167, 0.4717, 0.1582, 0.4717, 0.1582, 0.4496, 0.1167, 0.01461, 0.2968, 0.01, 0.25, 0.01, 0.25, 0.01461, 0.2968, 0.4197, 0.08029, 0.4496, 0.1167, 0.4496, 0.1167, 0.4197, 0.08029, 0.1167, 0.4496, 0.08029, 0.4197, 0.08029, 0.4197, 0.1167, 0.4496, 0.3418, 0.4717, 0.2968, 0.4854, 0.2968, 0.4854, 0.3418, 0.4717, 0.2968, 0.01461, 0.3418, 0.02827, 0.3418, 0.02827, 0.2968, 0.01461, 0.08029, 0.4197, 0.05045, 0.3833, 0.05045, 0.3833, 0.08029, 0.4197, 0.2968, 0.4854, 0.25, 0.49, 0.25, 0.49, 0.2968, 0.4854, 0.3418, 0.02827, 0.3833, 0.05045, 0.3833, 0.05045, 0.3418, 0.02827, 0.05045, 0.3833, 0.02827, 0.3418, 0.02827, 0.3418, 0.05045, 0.3833, 0.3833, 0.05045, 0.4197, 0.08029, 0.4197, 0.08029, 0.3833, 0.05045, 0.02827, 0.3418, 0.01461, 0.2968, 0.01461, 0.2968, 0.02827, 0.3418, 0.4197, 0.08029, 0.4496, 0.1167, 0.4496, 0.1167, 0.4197, 0.08029, 0.01461, 0.2968, 0.01, 0.25, 0.01, 0.25, 0.01461, 0.2968, 0.4496, 0.1167, 0.4717, 0.1582, 0.4717, 0.1582, 0.4496, 0.1167, 0.01, 0.25, 0.01461, 0.2032, 0.01461, 0.2032, 0.01, 0.25, 0.4717, 0.1582, 0.4854, 0.2032, 0.4854, 0.2032, 0.4717, 0.1582, 0.01461, 0.2032, 0.02827, 0.1582, 0.02827, 0.1582, 0.01461, 0.2032, 0.4854, 0.2032, 0.49, 0.25, 0.49, 0.25, 0.4854, 0.2032, 0.02827, 0.1582, 0.05045, 0.1167, 0.05045, 0.1167, 0.02827, 0.1582, 0.49, 0.25, 0.4854, 0.2968, 0.4854, 0.2968, 0.49, 0.25, 0.05045, 0.1167, 0.08029, 0.08029, 0.08029, 0.08029, 0.05045, 0.1167, 0.4854, 0.2968, 0.4717, 0.3418, 0.4717, 0.3418, 0.4854, 0.2968, 0.08029, 0.08029, 0.1167, 0.05045, 0.1167, 0.05045, 0.08029, 0.08029, 0.4717, 0.3418, 0.4496, 0.3833, 0.4496, 0.3833, 0.4717, 0.3418, 0.1167, 0.05045, 0.1582, 0.02827, 0.1582, 0.02827, 0.1167, 0.05045, 0.25, 0.49, 0.2032, 0.4854, 0.2032, 0.4854, 0.25, 0.49, 0.4496, 0.3833, 0.4197, 0.4197, 0.4197, 0.4197, 0.4496, 0.3833, 0.1582, 0.02827, 0.2032, 0.01461, 0.2032, 0.01461, 0.1582, 0.02827, 0.2032, 0.4854, 0.1582, 0.4717, 0.1582, 0.4717, 0.2032, 0.4854, 0.4197, 0.4197, 0.3833, 0.4496, 0.3833, 0.4496, 0.4197, 0.4197, 0.2032, 0.01461, 0.25, 0.01, 0.25, 0.01, 0.2032, 0.01461, 0.1582, 0.4717, 0.1167, 0.4496, 0.1167, 0.4496, 0.1582, 0.4717, 0.3833, 0.4496, 0.3418, 0.4717, 0.3418, 0.4717, 0.3833, 0.4496, 0.25, 0.01, 0.2968, 0.01461, 0.2968, 0.01461, 0.25, 0.01, 0.03125, 0.6114, 0.03125, 0.9888, 0.0, 0.9888, 0.0, 0.6114, 0.0625, 0.6114, 0.0625, 0.9888, 0.03125, 0.9888, 0.03125, 0.6114, 0.09375, 0.6114, 0.09375, 0.9888, 0.0625, 0.9888, 0.0625, 0.6114, 0.125, 0.6114, 0.125, 0.9888, 0.09375, 0.9888, 0.09375, 0.6114, 0.1562, 0.6114, 0.1562, 0.9888, 0.125, 0.9888, 0.125, 0.6114, 0.1875, 0.6114, 0.1875, 0.9888, 0.1562, 0.9888, 0.1562, 0.6114, 0.2188, 0.6114, 0.2188, 0.9888, 0.1875, 0.9888, 0.1875, 0.6114, 0.25, 0.6114, 0.25, 0.9888, 0.2188, 0.9888, 0.2188, 0.6114, 0.2812, 0.6114, 0.2812, 0.9888, 0.25, 0.9888, 0.25, 0.6114, 0.3125, 0.6114, 0.3125, 0.9888, 0.2812, 0.9888, 0.2812, 0.6114, 0.3437, 0.6114, 0.3438, 0.9888, 0.3125, 0.9888, 0.3125, 0.6114, 0.375, 0.6114, 0.375, 0.9888, 0.3438, 0.9888, 0.3437, 0.6114, 0.4062, 0.6114, 0.4062, 0.9888, 0.375, 0.9888, 0.375, 0.6114, 0.4375, 0.6114, 0.4375, 0.9888, 0.4062, 0.9888, 0.4062, 0.6114, 0.4687, 0.6114, 0.4688, 0.9888, 0.4375, 0.9888, 0.4375, 0.6114, 0.5, 0.6114, 0.5, 0.9888, 0.4688, 0.9888, 0.4687, 0.6114, 0.5312, 0.6114, 0.5312, 0.9888, 0.5, 0.9888, 0.5, 0.6114, 0.5625, 0.6114, 0.5625, 0.9888, 0.5312, 0.9888, 0.5312, 0.6114, 0.5938, 0.6114, 0.5938, 0.9888, 0.5625, 0.9888, 0.5625, 0.6114, 0.625, 0.6114, 0.625, 0.9888, 0.5938, 0.9888, 0.5938, 0.6114, 0.6562, 0.6114, 0.6562, 0.9888, 0.625, 0.9888, 0.625, 0.6114, 0.6875, 0.6114, 0.6875, 0.9888, 0.6562, 0.9888, 0.6562, 0.6114, 0.7187, 0.6114, 0.7188, 0.9888, 0.6875, 0.9888, 0.6875, 0.6114, 0.75, 0.6114, 0.75, 0.9888, 0.7188, 0.9888, 0.7187, 0.6114, 0.7812, 0.6114, 0.7812, 0.9888, 0.75, 0.9888, 0.75, 0.6114, 0.8125, 0.6114, 0.8125, 0.9888, 0.7812, 0.9888, 0.7812, 0.6114, 0.8438, 0.6114, 0.8438, 0.9888, 0.8125, 0.9888, 0.8125, 0.6114, 0.875, 0.6114, 0.875, 0.9888, 0.8438, 0.9888, 0.8438, 0.6114, 0.9062, 0.6114, 0.9062, 0.9888, 0.875, 0.9888, 0.875, 0.6114, 0.9375, 0.6114, 0.9375, 0.9888, 0.9062, 0.9888, 0.9062, 0.6114, 0.9687, 0.6114, 0.9688, 0.9888, 0.9375, 0.9888, 0.9375, 0.6114, 1.0, 0.6114, 1.0, 0.9888, 0.9688, 0.9888, 0.9687, 0.6114, 1.0, 0.9031, 1.0, 1.0, 0.9688, 1.0, 0.9688, 0.9031, 0.9688, 0.9031, 0.9688, 1.0, 0.9375, 1.0, 0.9375, 0.9031, 0.9375, 0.9031, 0.9375, 1.0, 0.9062, 1.0, 0.9062, 0.9031, 0.9062, 0.9031, 0.9062, 1.0, 0.875, 1.0, 0.875, 0.9031, 0.875, 0.9031, 0.875, 1.0, 0.8438, 1.0, 0.8438, 0.9031, 0.8438, 0.9031, 0.8438, 1.0, 0.8125, 1.0, 0.8125, 0.9031, 0.8125, 0.9031, 0.8125, 1.0, 0.7812, 1.0, 0.7813, 0.9031, 0.7813, 0.9031, 0.7812, 1.0, 0.75, 1.0, 0.75, 0.9031, 0.75, 0.9031, 0.75, 1.0, 0.7188, 1.0, 0.7188, 0.9031, 0.7188, 0.9031, 0.7188, 1.0, 0.6875, 1.0, 0.6875, 0.9031, 0.6875, 0.9031, 0.6875, 1.0, 0.6562, 1.0, 0.6562, 0.9031, 0.6562, 0.9031, 0.6562, 1.0, 0.625, 1.0, 0.625, 0.9031, 0.625, 0.9031, 0.625, 1.0, 0.5938, 1.0, 0.5938, 0.9031, 0.5938, 0.9031, 0.5938, 1.0, 0.5625, 1.0, 0.5625, 0.9031, 0.5625, 0.9031, 0.5625, 1.0, 0.5312, 1.0, 0.5312, 0.9031, 0.5312, 0.9031, 0.5312, 1.0, 0.5, 1.0, 0.5, 0.9031, 0.5, 0.9031, 0.5, 1.0, 0.4688, 1.0, 0.4687, 0.9031, 0.4687, 0.9031, 0.4688, 1.0, 0.4375, 1.0, 0.4375, 0.9031, 0.4375, 0.9031, 0.4375, 1.0, 0.4062, 1.0, 0.4062, 0.9031, 0.4062, 0.9031, 0.4062, 1.0, 0.375, 1.0, 0.375, 0.9031, 0.375, 0.9031, 0.375, 1.0, 0.3438, 1.0, 0.3438, 0.9031, 0.3438, 0.9031, 0.3438, 1.0, 0.3125, 1.0, 0.3125, 0.9031, 0.3125, 0.9031, 0.3125, 1.0, 0.2812, 1.0, 0.2812, 0.9031, 0.2812, 0.9031, 0.2812, 1.0, 0.25, 1.0, 0.25, 0.9031, 0.25, 0.9031, 0.25, 1.0, 0.2188, 1.0, 0.2188, 0.9031, 0.2188, 0.9031, 0.2188, 1.0, 0.1875, 1.0, 0.1875, 0.9031, 0.1875, 0.9031, 0.1875, 1.0, 0.1562, 1.0, 0.1562, 0.9031, 0.1562, 0.9031, 0.1562, 1.0, 0.125, 1.0, 0.125, 0.9031, 0.125, 0.9031, 0.125, 1.0, 0.09375, 1.0, 0.09375, 0.9031, 0.09375, 0.9031, 0.09375, 1.0, 0.0625, 1.0, 0.0625, 0.9031, 0.2968, 0.4854, 0.25, 0.49, 0.2032, 0.4854, 0.1582, 0.4717, 0.1167, 0.4496, 0.08029, 0.4197, 0.05045, 0.3833, 0.02827, 0.3418, 0.01461, 0.2968, 0.01, 0.25, 0.01461, 0.2032, 0.02827, 0.1582, 0.05045, 0.1167, 0.08029, 0.08029, 0.1167, 0.05045, 0.1582, 0.02827, 0.2032, 0.01461, 0.25, 0.01, 0.2968, 0.01461, 0.3418, 0.02827, 0.3833, 0.05045, 0.4197, 0.08029, 0.4496, 0.1167, 0.4717, 0.1582, 0.4854, 0.2032, 0.49, 0.25, 0.4854, 0.2968, 0.4717, 0.3418, 0.4496, 0.3833, 0.4197, 0.4197, 0.3833, 0.4496, 0.3418, 0.4717, 0.0625, 0.9031, 0.0625, 1.0, 0.03125, 1.0, 0.03125, 0.9031, 0.03125, 0.9031, 0.03125, 1.0, 0.0, 1.0, 0.0, 0.9031, 0.75, 0.49, 0.7968, 0.4854, 0.8418, 0.4717, 0.8833, 0.4496, 0.9197, 0.4197, 0.9496, 0.3833, 0.9717, 0.3418, 0.9854, 0.2968, 0.99, 0.25, 0.9854, 0.2032, 0.9717, 0.1582, 0.9496, 0.1167, 0.9197, 0.08029, 0.8833, 0.05045, 0.8418, 0.02827, 0.7968, 0.01461, 0.75, 0.01, 0.7032, 0.01461, 0.6582, 0.02827, 0.6167, 0.05045, 0.5803, 0.08029, 0.5504, 0.1167, 0.5283, 0.1582, 0.5146, 0.2032, 0.51, 0.25, 0.5146, 0.2968, 0.5283, 0.3418, 0.5504, 0.3833, 0.5803, 0.4197, 0.6167, 0.4496, 0.6582, 0.4717, 0.7032, 0.4854, 0.03125, 0.7919, 0.03125, 0.9031, 0.0, 0.9031, 0.0, 0.7919, 0.0625, 0.7919, 0.0625, 0.9031, 0.03125, 0.9031, 0.03125, 0.7919, 0.09375, 0.7919, 0.09375, 0.9031, 0.0625, 0.9031, 0.0625, 0.7919, 0.125, 0.7919, 0.125, 0.9031, 0.09375, 0.9031, 0.09375, 0.7919, 0.1562, 0.7919, 0.1562, 0.9031, 0.125, 0.9031, 0.125, 0.7919, 0.1875, 0.7919, 0.1875, 0.9031, 0.1562, 0.9031, 0.1562, 0.7919, 0.2188, 0.7919, 0.2188, 0.9031, 0.1875, 0.9031, 0.1875, 0.7919, 0.25, 0.7919, 0.25, 0.9031, 0.2188, 0.9031, 0.2188, 0.7919, 0.2812, 0.7919, 0.2812, 0.9031, 0.25, 0.9031, 0.25, 0.7919, 0.3125, 0.7919, 0.3125, 0.9031, 0.2812, 0.9031, 0.2812, 0.7919, 0.3438, 0.7919, 0.3438, 0.9031, 0.3125, 0.9031, 0.3125, 0.7919, 0.375, 0.7919, 0.375, 0.9031, 0.3438, 0.9031, 0.3438, 0.7919, 0.4063, 0.7919, 0.4062, 0.9031, 0.375, 0.9031, 0.375, 0.7919, 0.4375, 0.7919, 0.4375, 0.9031, 0.4062, 0.9031, 0.4063, 0.7919, 0.4688, 0.7919, 0.4687, 0.9031, 0.4375, 0.9031, 0.4375, 0.7919, 0.5, 0.7919, 0.5, 0.9031, 0.4687, 0.9031, 0.4688, 0.7919, 0.5312, 0.7919, 0.5312, 0.9031, 0.5, 0.9031, 0.5, 0.7919, 0.5625, 0.7919, 0.5625, 0.9031, 0.5312, 0.9031, 0.5312, 0.7919, 0.5938, 0.7919, 0.5938, 0.9031, 0.5625, 0.9031, 0.5625, 0.7919, 0.625, 0.7919, 0.625, 0.9031, 0.5938, 0.9031, 0.5938, 0.7919, 0.6562, 0.7919, 0.6562, 0.9031, 0.625, 0.9031, 0.625, 0.7919, 0.6875, 0.7919, 0.6875, 0.9031, 0.6562, 0.9031, 0.6562, 0.7919, 0.7188, 0.7919, 0.7188, 0.9031, 0.6875, 0.9031, 0.6875, 0.7919, 0.75, 0.7919, 0.75, 0.9031, 0.7188, 0.9031, 0.7188, 0.7919, 0.7812, 0.7919, 0.7813, 0.9031, 0.75, 0.9031, 0.75, 0.7919, 0.8125, 0.7919, 0.8125, 0.9031, 0.7813, 0.9031, 0.7812, 0.7919, 0.8438, 0.7919, 0.8438, 0.9031, 0.8125, 0.9031, 0.8125, 0.7919, 0.875, 0.7919, 0.875, 0.9031, 0.8438, 0.9031, 0.8438, 0.7919, 0.9063, 0.7919, 0.9062, 0.9031, 0.875, 0.9031, 0.875, 0.7919, 0.9375, 0.7919, 0.9375, 0.9031, 0.9062, 0.9031, 0.9063, 0.7919, 0.9688, 0.7919, 0.9688, 0.9031, 0.9375, 0.9031, 0.9375, 0.7919, 1.0, 0.7919, 1.0, 0.9031, 0.9688, 0.9031, 0.9688, 0.7919, 1.0, 0.5, 1.0, 0.7919, 0.9688, 0.7919, 0.9688, 0.5, 0.9688, 0.5, 0.9688, 0.7919, 0.9375, 0.7919, 0.9375, 0.5, 0.9375, 0.5, 0.9375, 0.7919, 0.9063, 0.7919, 0.9062, 0.5, 0.9062, 0.5, 0.9063, 0.7919, 0.875, 0.7919, 0.875, 0.5, 0.875, 0.5, 0.875, 0.7919, 0.8438, 0.7919, 0.8438, 0.5, 0.8438, 0.5, 0.8438, 0.7919, 0.8125, 0.7919, 0.8125, 0.5, 0.8125, 0.5, 0.8125, 0.7919, 0.7812, 0.7919, 0.7812, 0.5, 0.7812, 0.5, 0.7812, 0.7919, 0.75, 0.7919, 0.75, 0.5, 0.75, 0.5, 0.75, 0.7919, 0.7188, 0.7919, 0.7188, 0.5, 0.7188, 0.5, 0.7188, 0.7919, 0.6875, 0.7919, 0.6875, 0.5, 0.6875, 0.5, 0.6875, 0.7919, 0.6562, 0.7919, 0.6562, 0.5, 0.6562, 0.5, 0.6562, 0.7919, 0.625, 0.7919, 0.625, 0.5, 0.625, 0.5, 0.625, 0.7919, 0.5938, 0.7919, 0.5938, 0.5, 0.5938, 0.5, 0.5938, 0.7919, 0.5625, 0.7919, 0.5625, 0.5, 0.5625, 0.5, 0.5625, 0.7919, 0.5312, 0.7919, 0.5312, 0.5, 0.5312, 0.5, 0.5312, 0.7919, 0.5, 0.7919, 0.5, 0.5, 0.5, 0.5, 0.5, 0.7919, 0.4688, 0.7919, 0.4688, 0.5, 0.4688, 0.5, 0.4688, 0.7919, 0.4375, 0.7919, 0.4375, 0.5, 0.4375, 0.5, 0.4375, 0.7919, 0.4063, 0.7919, 0.4062, 0.5, 0.4062, 0.5, 0.4063, 0.7919, 0.375, 0.7919, 0.375, 0.5, 0.375, 0.5, 0.375, 0.7919, 0.3438, 0.7919, 0.3438, 0.5, 0.3438, 0.5, 0.3438, 0.7919, 0.3125, 0.7919, 0.3125, 0.5, 0.3125, 0.5, 0.3125, 0.7919, 0.2812, 0.7919, 0.2812, 0.5, 0.2812, 0.5, 0.2812, 0.7919, 0.25, 0.7919, 0.25, 0.5, 0.25, 0.5, 0.25, 0.7919, 0.2188, 0.7919, 0.2188, 0.5, 0.2188, 0.5, 0.2188, 0.7919, 0.1875, 0.7919, 0.1875, 0.5, 0.1875, 0.5, 0.1875, 0.7919, 0.1562, 0.7919, 0.1562, 0.5, 0.1562, 0.5, 0.1562, 0.7919, 0.125, 0.7919, 0.125, 0.5, 0.125, 0.5, 0.125, 0.7919, 0.09375, 0.7919, 0.09375, 0.5, 0.09375, 0.5, 0.09375, 0.7919, 0.0625, 0.7919, 0.0625, 0.5, 0.0625, 0.5, 0.0625, 0.7919, 0.03125, 0.7919, 0.03125, 0.5, 0.03125, 0.5, 0.03125, 0.7919, 0.0, 0.7919, 0.0, 0.5])
me_cylinder.materials.append(mat_material_001)
me_cylinder.use_remesh_fix_poles = True
me_cylinder.use_remesh_preserve_attributes = False
me_cylinder.update()
me_cylinder_001 = bpy.data.meshes.new('Cylinder.001')
me_cylinder_001.from_pydata([(-0.00601, 0.03021, 7.357), (-2.115e-08, 0.03081, 7.357), (-0.01179, -0.02846, 7.357), (-0.01712, -0.02561, 7.357), (0.01712, -0.02561, 7.357), (0.01179, -0.02846, 7.357), (0.00601, 0.03021, 7.357), (-0.02178, -0.02178, 7.357), (0.00601, -0.03021, 7.357), (0.01179, 0.02846, 7.357), (-0.02561, -0.01712, 7.357), (-2.384e-08, -0.03081, 7.357), (0.01712, 0.02561, 7.357), (-0.02846, -0.01179, 7.357), (0.02178, 0.02178, 7.357), (-0.03021, -0.00601, 7.357), (0.02561, 0.01712, 7.357), (-0.03081, -1.694e-08, 7.357), (0.02846, 0.01179, 7.357), (-0.03021, 0.00601, 7.357), (0.03021, 0.00601, 7.357), (-0.02846, 0.01179, 7.357), (0.03081, -1.865e-08, 7.357), (-0.02561, 0.01712, 7.357), (0.03021, -0.00601, 7.357), (-0.02178, 0.02178, 7.357), (0.02846, -0.01179, 7.357), (-0.01712, 0.02561, 7.357), (0.02561, -0.01712, 7.357), (-0.01179, 0.02846, 7.357), (-0.00601, -0.03021, 7.357), (0.02178, -0.02178, 7.357), (-0.006921, 0.03479, 15.36), (-2.231e-08, 0.03548, 15.36), (-0.01358, -0.03278, 15.36), (-0.01971, -0.0295, 15.36), (0.01971, -0.0295, 15.36), (0.01358, -0.03278, 15.36), (0.006921, 0.03479, 15.36), (-0.02509, -0.02509, 15.36), (0.006921, -0.03479, 15.36), (0.01358, 0.03278, 15.36), (-0.0295, -0.01971, 15.36), (-2.542e-08, -0.03548, 15.36), (0.01971, 0.0295, 15.36), (-0.03278, -0.01358, 15.36), (0.02508, 0.02508, 15.36), (-0.03479, -0.006921, 15.36), (0.0295, 0.01971, 15.36), (-0.03548, -1.441e-08, 15.36), (0.03278, 0.01358, 15.36), (-0.03479, 0.006921, 15.36), (0.03479, 0.006921, 15.36), (-0.03278, 0.01358, 15.36), (0.03548, -1.638e-08, 15.36), (-0.0295, 0.01971, 15.36), (0.03479, -0.006921, 15.36), (-0.02509, 0.02508, 15.36), (0.03278, -0.01358, 15.36), (-0.01971, 0.0295, 15.36), (0.0295, -0.01971, 15.36), (-0.01358, 0.03278, 15.36), (-0.006921, -0.03479, 15.36), (0.02508, -0.02509, 15.36)], [], [(4, 5, 37, 36), (28, 31, 63, 60), (2, 3, 35, 34), (11, 30, 62, 43), (27, 29, 61, 59), (26, 28, 60, 58), (25, 27, 59, 57), (24, 26, 58, 56), (23, 25, 57, 55), (22, 24, 56, 54), (21, 23, 55, 53), (20, 22, 54, 52), (19, 21, 53, 51), (18, 20, 52, 50), (17, 19, 51, 49), (16, 18, 50, 48), (15, 17, 49, 47), (14, 16, 48, 46), (13, 15, 47, 45), (12, 14, 46, 44), (10, 13, 45, 42), (8, 11, 43, 40), (7, 10, 42, 39), (6, 9, 41, 38), (5, 8, 40, 37), (31, 4, 36, 63), (3, 7, 39, 35), (30, 2, 34, 62), (1, 6, 38, 33), (29, 0, 32, 61)])
me_cylinder_001.polygons.foreach_set('use_smooth', [True] * 30)
_uv = me_cylinder_001.uv_layers.new(name='UVMap')
_uv.uv.foreach_set('vector', [0.1167, 0.4496, 0.1582, 0.4717, 0.1582, 0.4717, 0.1167, 0.4496, 0.05045, 0.3833, 0.08029, 0.4197, 0.08029, 0.4197, 0.05045, 0.3833, 0.3418, 0.4717, 0.3833, 0.4496, 0.3833, 0.4496, 0.3418, 0.4717, 0.25, 0.49, 0.2968, 0.4854, 0.2968, 0.4854, 0.25, 0.49, 0.3833, 0.05045, 0.3418, 0.02827, 0.3418, 0.02827, 0.3833, 0.05045, 0.02827, 0.3418, 0.05045, 0.3833, 0.05045, 0.3833, 0.02827, 0.3418, 0.4197, 0.08029, 0.3833, 0.05045, 0.3833, 0.05045, 0.4197, 0.08029, 0.01461, 0.2968, 0.02827, 0.3418, 0.02827, 0.3418, 0.01461, 0.2968, 0.4496, 0.1167, 0.4197, 0.08029, 0.4197, 0.08029, 0.4496, 0.1167, 0.01, 0.25, 0.01461, 0.2968, 0.01461, 0.2968, 0.01, 0.25, 0.4717, 0.1582, 0.4496, 0.1167, 0.4496, 0.1167, 0.4717, 0.1582, 0.01461, 0.2032, 0.01, 0.25, 0.01, 0.25, 0.01461, 0.2032, 0.4854, 0.2032, 0.4717, 0.1582, 0.4717, 0.1582, 0.4854, 0.2032, 0.02827, 0.1582, 0.01461, 0.2032, 0.01461, 0.2032, 0.02827, 0.1582, 0.49, 0.25, 0.4854, 0.2032, 0.4854, 0.2032, 0.49, 0.25, 0.05045, 0.1167, 0.02827, 0.1582, 0.02827, 0.1582, 0.05045, 0.1167, 0.4854, 0.2968, 0.49, 0.25, 0.49, 0.25, 0.4854, 0.2968, 0.08029, 0.08029, 0.05045, 0.1167, 0.05045, 0.1167, 0.08029, 0.08029, 0.4717, 0.3418, 0.4854, 0.2968, 0.4854, 0.2968, 0.4717, 0.3418, 0.1167, 0.05045, 0.08029, 0.08029, 0.08029, 0.08029, 0.1167, 0.05045, 0.4496, 0.3833, 0.4717, 0.3418, 0.4717, 0.3418, 0.4496, 0.3833, 0.2032, 0.4854, 0.25, 0.49, 0.25, 0.49, 0.2032, 0.4854, 0.4197, 0.4197, 0.4496, 0.3833, 0.4496, 0.3833, 0.4197, 0.4197, 0.2032, 0.01461, 0.1582, 0.02827, 0.1582, 0.02827, 0.2032, 0.01461, 0.1582, 0.4717, 0.2032, 0.4854, 0.2032, 0.4854, 0.1582, 0.4717, 0.08029, 0.4197, 0.1167, 0.4496, 0.1167, 0.4496, 0.08029, 0.4197, 0.3833, 0.4496, 0.4197, 0.4197, 0.4197, 0.4197, 0.3833, 0.4496, 0.2968, 0.4854, 0.3418, 0.4717, 0.3418, 0.4717, 0.2968, 0.4854, 0.25, 0.01, 0.2032, 0.01461, 0.2032, 0.01461, 0.25, 0.01, 0.3418, 0.02827, 0.2968, 0.01461, 0.2968, 0.01461, 0.3418, 0.02827])
me_cylinder_001.materials.append(mat_material_002)
me_cylinder_001.use_remesh_fix_poles = True
me_cylinder_001.use_remesh_preserve_attributes = False
me_cylinder_001.update()

# ---- objects
ob_cylinder = bpy.data.objects.new('Cylinder', me_cylinder)
ob_cylinder_001 = bpy.data.objects.new('Cylinder.001', me_cylinder_001)

# ---- transforms, parenting, visibility, modifiers, constraints
ob_cylinder.location = (0.0, 0.0, 0.0)
ob_cylinder_001.location = (0.0, 0.0, 0.0)

# ---- collection membership
col_collection.objects.link(ob_cylinder)
col_collection.objects.link(ob_cylinder_001)

# ---- scene / render settings (as saved in the file)
scene.frame_start = 1; scene.frame_end = 250; scene.frame_set(1)
scene.render.engine = 'BLENDER_EEVEE_NEXT'
scene.cycles.use_denoising = False
scene.cycles.samples = 128
scene.cycles.sampling_pattern = 'TABULATED_SOBOL'
scene.cycles.use_adaptive_sampling = False
scene.cycles.use_light_tree = False
scene.view_settings.view_transform = 'Filmic'
bpy.context.view_layer.update()

# ---- added for rendering (the .blend has no active camera and no usable light): camera, sun
cam_auto = bpy.data.cameras.new('AutoCamera')
cam_auto.lens = 50.0
cam_auto.sensor_width = 36.0
cam_auto.clip_end = 1000.0
ob_auto_camera = bpy.data.objects.new('AutoCamera', cam_auto)
scene.collection.objects.link(ob_auto_camera)
ob_auto_camera.location = (14.0822, -16.8987, 19.0739)
ob_auto_camera.rotation_euler = (1.09748, -7.21219e-08, 0.694738)
scene.camera = ob_auto_camera
light_auto_sun = bpy.data.lights.new('AutoSun', 'SUN')
light_auto_sun.energy = 3.0
light_auto_sun.angle = 0.0523599
ob_auto_sun = bpy.data.objects.new('AutoSun', light_auto_sun)
scene.collection.objects.link(ob_auto_sun)
ob_auto_sun.rotation_euler = (0.872665, 0.174533, 0.523599)
bpy.context.view_layer.update()
